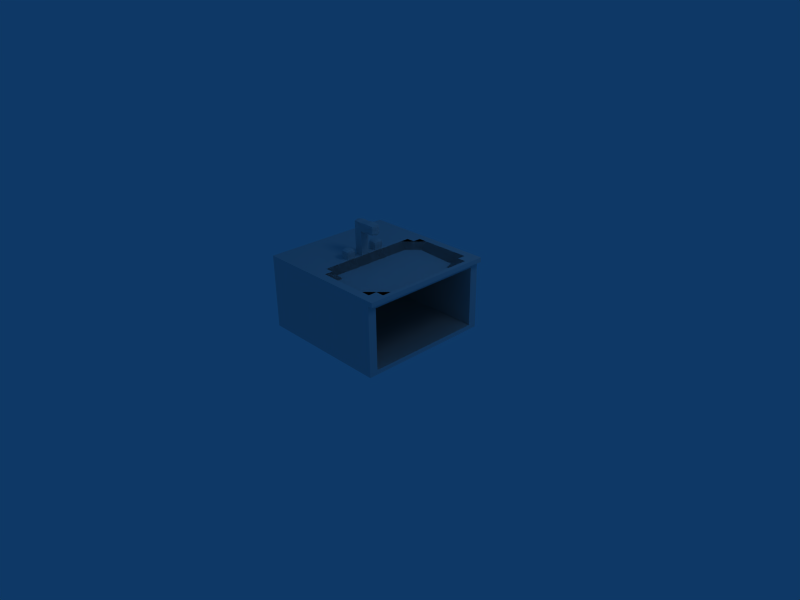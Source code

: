 # Source: Sink.blend  (saved by Blender 2.58.0; exported with 4.5.12 LTS)
import bpy
from mathutils import Matrix  # noqa: F401  (used for matrix-valued properties, if any)

bpy.ops.wm.read_factory_settings(use_empty=True)
scene = bpy.context.scene
scene.name = 'Scene'

# ---- collections
col_collection_1 = bpy.data.collections.new('Collection 1'); scene.collection.children.link(col_collection_1)

# ---- world
world_world = bpy.data.worlds.new('World'); scene.world = world_world
world_world.color = (0.05656, 0.2208, 0.4)
world_world.use_sun_shadow = False
world_world.sun_shadow_jitter_overblur = 0.0
world_world.cycles.sampling_method = 'MANUAL'
world_world.cycles.sample_map_resolution = 256

# ---- cameras
cam_camera = bpy.data.cameras.new('Camera')
cam_camera.passepartout_alpha = 0.2
cam_camera.clip_end = 100.0
cam_camera.lens = 35.0
cam_camera.ortho_scale = 7.314
cam_camera.show_passepartout = False
cam_camera.show_safe_areas = True
cam_camera.dof.focus_distance = 0.0
cam_camera.dof.aperture_fstop = 128.0

# ---- lights
light_spot = bpy.data.lights.new('Spot', 'POINT')
light_spot.transmission_factor = 0.0
light_spot.cutoff_distance = 30.0
light_spot.energy = 100.0
light_spot.shadow_buffer_clip_start = 1.001
light_spot.shadow_soft_size = 1.0
light_spot.shadow_maximum_resolution = 0.006
light_spot.use_absolute_resolution = True
light_spot.cycles.use_multiple_importance_sampling = False

# ---- meshes
me_plane = bpy.data.meshes.new('Plane')
me_plane.from_pydata([(1.0, 1.0, 0.0), (1.0, -1.0, 0.0), (-1.0, -1.0, 0.0), (-1.0, 1.0, 0.0), (-1.0, 1.0, 1.1), (-1.0, -1.0, 1.1), (1.0, -1.0, 1.1), (1.0, 1.0, 1.1), (0.875, -1.0, 0.0), (0.75, -1.0, 0.0), (0.625, -1.0, 0.0), (0.5, -1.0, 0.0), (0.375, -1.0, 0.0), (0.25, -1.0, 0.0), (0.125, -1.0, 0.0), (-5.96e-08, -1.0, 0.0), (-0.125, -1.0, 0.0), (-0.25, -1.0, 0.0), (-0.375, -1.0, 0.0), (-0.5, -1.0, 0.0), (-0.625, -1.0, 0.0), (-0.75, -1.0, 0.0), (-0.875, -1.0, 0.0), (1.0, 0.875, 0.0), (1.0, 0.75, 0.0), (1.0, 0.625, 0.0), (1.0, 0.5, 0.0), (1.0, 0.375, 0.0), (1.0, 0.25, 0.0), (1.0, 0.125, 0.0), (1.0, -2.98e-08, 0.0), (1.0, -0.125, 0.0), (1.0, -0.25, 0.0), (1.0, -0.375, 0.0), (1.0, -0.5, 0.0), (1.0, -0.625, 0.0), (1.0, -0.75, 0.0), (1.0, -0.875, 0.0), (0.875, 1.0, 0.0), (0.75, 1.0, 0.0), (0.625, 1.0, 0.0), (0.5, 1.0, 0.0), (0.375, 1.0, 0.0), (0.25, 1.0, 0.0), (0.125, 1.0, 0.0), (1.788e-07, 1.0, 0.0), (-0.125, 1.0, 0.0), (-0.25, 1.0, 0.0), (-0.375, 1.0, 0.0), (-0.5, 1.0, 0.0), (-0.625, 1.0, 0.0), (-0.75, 1.0, 0.0), (-0.875, 1.0, 0.0), (-1.0, -0.875, 0.0), (-1.0, -0.75, 0.0), (-1.0, -0.625, 0.0), (-1.0, -0.5, 0.0), (-1.0, -0.375, 0.0), (-1.0, -0.25, 0.0), (-1.0, -0.125, 0.0), (-1.0, 2.682e-07, 0.0), (-1.0, 0.125, 0.0), (-1.0, 0.25, 0.0), (-1.0, 0.375, 0.0), (-1.0, 0.5, 0.0), (-1.0, 0.625, 0.0), (-1.0, 0.75, 0.0), (-1.0, 0.875, 0.0), (-1.0, 1.0, 0.06875), (-1.0, 1.0, 0.1375), (-1.0, 1.0, 0.2063), (-1.0, 1.0, 0.275), (-1.0, 1.0, 0.3438), (-1.0, 1.0, 0.4125), (-1.0, 1.0, 0.4813), (-1.0, 1.0, 0.55), (-1.0, 1.0, 0.6188), (-1.0, 1.0, 0.6875), (-1.0, 1.0, 0.7563), (-1.0, 1.0, 0.825), (-1.0, 1.0, 0.8938), (-1.0, 1.0, 0.9625), (-1.0, 1.0, 1.031), (-1.0, -0.875, 1.1), (-1.0, -0.75, 1.1), (-1.0, -0.625, 1.1), (-1.0, -0.5, 1.1), (-1.0, -0.375, 1.1), (-1.0, -0.25, 1.1), (-1.0, -0.125, 1.1), (-1.0, 2.682e-07, 1.1), (-1.0, 0.125, 1.1), (-1.0, 0.25, 1.1), (-1.0, 0.375, 1.1), (-1.0, 0.5, 1.1), (-1.0, 0.625, 1.1), (-1.0, 0.75, 1.1), (-1.0, 0.875, 1.1), (-1.0, -1.0, 0.06875), (-1.0, -1.0, 0.1375), (-1.0, -1.0, 0.2063), (-1.0, -1.0, 0.275), (-1.0, -1.0, 0.3438), (-1.0, -1.0, 0.4125), (-1.0, -1.0, 0.4813), (-1.0, -1.0, 0.55), (-1.0, -1.0, 0.6188), (-1.0, -1.0, 0.6875), (-1.0, -1.0, 0.7563), (-1.0, -1.0, 0.825), (-1.0, -1.0, 0.8938), (-1.0, -1.0, 0.9625), (-1.0, -1.0, 1.031), (1.0, 1.0, 0.06875), (1.0, 1.0, 0.1375), (1.0, 1.0, 0.2063), (1.0, 1.0, 0.275), (1.0, 1.0, 0.3438), (1.0, 1.0, 0.4125), (1.0, 1.0, 0.4813), (1.0, 1.0, 0.55), (1.0, 1.0, 0.6188), (1.0, 1.0, 0.6875), (1.0, 1.0, 0.7563), (1.0, 1.0, 0.825), (1.0, 1.0, 0.8938), (1.0, 1.0, 0.9625), (1.0, 1.0, 1.031), (0.875, 1.0, 1.1), (0.75, 1.0, 1.1), (0.625, 1.0, 1.1), (0.5, 1.0, 1.1), (0.375, 1.0, 1.1), (0.25, 1.0, 1.1), (0.125, 1.0, 1.1), (1.788e-07, 1.0, 1.1), (-0.125, 1.0, 1.1), (-0.25, 1.0, 1.1), (-0.375, 1.0, 1.1), (-0.5, 1.0, 1.1), (-0.625, 1.0, 1.1), (-0.75, 1.0, 1.1), (-0.875, 1.0, 1.1), (1.0, -1.0, 0.06875), (1.0, -1.0, 0.1375), (1.0, -1.0, 0.2063), (1.0, -1.0, 0.275), (1.0, -1.0, 0.3438), (1.0, -1.0, 0.4125), (1.0, -1.0, 0.4813), (1.0, -1.0, 0.55), (1.0, -1.0, 0.6188), (1.0, -1.0, 0.6875), (1.0, -1.0, 0.7563), (1.0, -1.0, 0.825), (1.0, -1.0, 0.8938), (1.0, -1.0, 0.9625), (1.0, -1.0, 1.031), (1.0, -0.875, 1.1), (1.0, -0.75, 1.1), (1.0, -0.625, 1.1), (1.0, -0.5, 1.1), (1.0, -0.375, 1.1), (1.0, -0.25, 1.1), (1.0, -0.125, 1.1), (1.0, -2.98e-08, 1.1), (1.0, 0.125, 1.1), (1.0, 0.25, 1.1), (1.0, 0.375, 1.1), (1.0, 0.5, 1.1), (1.0, 0.625, 1.1), (1.0, 0.75, 1.1), (1.0, 0.875, 1.1), (-0.875, -1.0, 1.1), (-0.75, -1.0, 1.1), (-0.625, -1.0, 1.1), (-0.5, -1.0, 1.1), (-0.375, -1.0, 1.1), (-0.25, -1.0, 1.1), (-0.125, -1.0, 1.1), (-5.96e-08, -1.0, 1.1), (0.125, -1.0, 1.1), (0.25, -1.0, 1.1), (0.375, -1.0, 1.1), (0.5, -1.0, 1.1), (0.625, -1.0, 1.1), (0.75, -1.0, 1.1), (0.875, -1.0, 1.1), (0.875, 0.875, 0.0), (0.75, 0.875, 0.0), (0.625, 0.875, 0.0), (0.5, 0.875, 0.0), (0.375, 0.875, 0.0), (0.25, 0.875, 0.0), (0.125, 0.875, 0.0), (1.788e-07, 0.875, 0.0), (-0.125, 0.875, 0.0), (-0.25, 0.875, 0.0), (-0.375, 0.875, 0.0), (-0.5, 0.875, 0.0), (-0.625, 0.875, 0.0), (-0.75, 0.875, 0.0), (-0.875, 0.875, 0.0), (0.875, 0.75, 0.0), (0.75, 0.75, 0.0), (0.625, 0.75, 0.0), (0.5, 0.75, 0.0), (0.375, 0.75, 0.0), (0.25, 0.75, 0.0), (0.125, 0.75, 0.0), (1.49e-07, 0.75, 0.0), (-0.125, 0.75, 0.0), (-0.25, 0.75, 0.0), (-0.375, 0.75, 0.0), (-0.5, 0.75, 0.0), (-0.625, 0.75, 0.0), (-0.75, 0.75, 0.0), (-0.875, 0.75, 0.0), (0.875, 0.625, 0.0), (0.75, 0.625, 0.0), (0.625, 0.625, 0.0), (0.5, 0.625, 0.0), (0.375, 0.625, 0.0), (0.25, 0.625, 0.0), (0.125, 0.625, 0.0), (1.192e-07, 0.625, 0.0), (-0.125, 0.625, 0.0), (-0.25, 0.625, 0.0), (-0.375, 0.625, 0.0), (-0.5, 0.625, 0.0), (-0.625, 0.625, 0.0), (-0.75, 0.625, 0.0), (-0.875, 0.625, 0.0), (0.875, 0.5, 0.0), (0.75, 0.5, 0.0), (0.625, 0.5, 0.0), (0.5, 0.5, 0.0), (0.375, 0.5, 0.0), (0.25, 0.5, 0.0), (0.125, 0.5, 0.0), (1.192e-07, 0.5, 0.0), (-0.125, 0.5, 0.0), (-0.25, 0.5, 0.0), (-0.375, 0.5, 0.0), (-0.5, 0.5, 0.0), (-0.625, 0.5, 0.0), (-0.75, 0.5, 0.0), (-0.875, 0.5, 0.0), (0.875, 0.375, 0.0), (0.75, 0.375, 0.0), (0.625, 0.375, 0.0), (0.5, 0.375, 0.0), (0.375, 0.375, 0.0), (0.25, 0.375, 0.0), (0.125, 0.375, 0.0), (1.192e-07, 0.375, 0.0), (-0.125, 0.375, 0.0), (-0.25, 0.375, 0.0), (-0.375, 0.375, 0.0), (-0.5, 0.375, 0.0), (-0.625, 0.375, 0.0), (-0.75, 0.375, 0.0), (-0.875, 0.375, 0.0), (0.875, 0.25, 0.0), (0.75, 0.25, 0.0), (0.625, 0.25, 0.0), (0.5, 0.25, 0.0), (0.375, 0.25, 0.0), (0.25, 0.25, 0.0), (0.125, 0.25, 0.0), (8.941e-08, 0.25, 0.0), (-0.125, 0.25, 0.0), (-0.25, 0.25, 0.0), (-0.375, 0.25, 0.0), (-0.5, 0.25, 0.0), (-0.625, 0.25, 0.0), (-0.75, 0.25, 0.0), (-0.875, 0.25, 0.0), (0.875, 0.125, 0.0), (0.75, 0.125, 0.0), (0.625, 0.125, 0.0), (0.5, 0.125, 0.0), (0.375, 0.125, 0.0), (0.25, 0.125, 0.0), (0.125, 0.125, 0.0), (5.96e-08, 0.125, 0.0), (-0.125, 0.125, 0.0), (-0.25, 0.125, 0.0), (-0.375, 0.125, 0.0), (-0.5, 0.125, 0.0), (-0.625, 0.125, 0.0), (-0.75, 0.125, 0.0), (-0.875, 0.125, 0.0), (0.875, -1.118e-08, 0.0), (0.75, 7.451e-09, 0.0), (0.625, 2.608e-08, 0.0), (0.5, 4.47e-08, 0.0), (0.375, 6.333e-08, 0.0), (0.25, 8.196e-08, 0.0), (0.125, 1.006e-07, 0.0), (5.96e-08, 1.192e-07, 0.0), (-0.125, 1.378e-07, 0.0), (-0.25, 1.565e-07, 0.0), (-0.375, 1.751e-07, 0.0), (-0.5, 1.937e-07, 0.0), (-0.625, 2.123e-07, 0.0), (-0.75, 2.31e-07, 0.0), (-0.875, 2.496e-07, 0.0), (0.875, -0.125, 0.0), (0.75, -0.125, 0.0), (0.625, -0.125, 0.0), (0.5, -0.125, 0.0), (0.375, -0.125, 0.0), (0.25, -0.125, 0.0), (0.125, -0.125, 0.0), (5.96e-08, -0.125, 0.0), (-0.125, -0.125, 0.0), (-0.25, -0.125, 0.0), (-0.375, -0.125, 0.0), (-0.5, -0.125, 0.0), (-0.625, -0.125, 0.0), (-0.75, -0.125, 0.0), (-0.875, -0.125, 0.0), (0.875, -0.25, 0.0), (0.75, -0.25, 0.0), (0.625, -0.25, 0.0), (0.5, -0.25, 0.0), (0.375, -0.25, 0.0), (0.25, -0.25, 0.0), (0.125, -0.25, 0.0), (2.98e-08, -0.25, 0.0), (-0.125, -0.25, 0.0), (-0.25, -0.25, 0.0), (-0.375, -0.25, 0.0), (-0.5, -0.25, 0.0), (-0.625, -0.25, 0.0), (-0.75, -0.25, 0.0), (-0.875, -0.25, 0.0), (0.875, -0.375, 0.0), (0.75, -0.375, 0.0), (0.625, -0.375, 0.0), (0.5, -0.375, 0.0), (0.375, -0.375, 0.0), (0.25, -0.375, 0.0), (0.125, -0.375, 0.0), (0.0, -0.375, 0.0), (-0.125, -0.375, 0.0), (-0.25, -0.375, 0.0), (-0.375, -0.375, 0.0), (-0.5, -0.375, 0.0), (-0.625, -0.375, 0.0), (-0.75, -0.375, 0.0), (-0.875, -0.375, 0.0), (0.875, -0.5, 0.0), (0.75, -0.5, 0.0), (0.625, -0.5, 0.0), (0.5, -0.5, 0.0), (0.375, -0.5, 0.0), (0.25, -0.5, 0.0), (0.125, -0.5, 0.0), (0.0, -0.5, 0.0), (-0.125, -0.5, 0.0), (-0.25, -0.5, 0.0), (-0.375, -0.5, 0.0), (-0.5, -0.5, 0.0), (-0.625, -0.5, 0.0), (-0.75, -0.5, 0.0), (-0.875, -0.5, 0.0), (0.875, -0.625, 0.0), (0.75, -0.625, 0.0), (0.625, -0.625, 0.0), (0.5, -0.625, 0.0), (0.375, -0.625, 0.0), (0.25, -0.625, 0.0), (0.125, -0.625, 0.0), (0.0, -0.625, 0.0), (-0.125, -0.625, 0.0), (-0.25, -0.625, 0.0), (-0.375, -0.625, 0.0), (-0.5, -0.625, 0.0), (-0.625, -0.625, 0.0), (-0.75, -0.625, 0.0), (-0.875, -0.625, 0.0), (0.875, -0.75, 0.0), (0.75, -0.75, 0.0), (0.625, -0.75, 0.0), (0.5, -0.75, 0.0), (0.375, -0.75, 0.0), (0.25, -0.75, 0.0), (0.125, -0.75, 0.0), (0.0, -0.75, 0.0), (-0.125, -0.75, 0.0), (-0.25, -0.75, 0.0), (-0.375, -0.75, 0.0), (-0.5, -0.75, 0.0), (-0.625, -0.75, 0.0), (-0.75, -0.75, 0.0), (-0.875, -0.75, 0.0), (0.875, -0.875, 0.0), (0.75, -0.875, 0.0), (0.625, -0.875, 0.0), (0.5, -0.875, 0.0), (0.375, -0.875, 0.0), (0.25, -0.875, 0.0), (0.125, -0.875, 0.0), (-5.96e-08, -0.875, 0.0), (-0.125, -0.875, 0.0), (-0.25, -0.875, 0.0), (-0.375, -0.875, 0.0), (-0.5, -0.875, 0.0), (-0.625, -0.875, 0.0), (-0.75, -0.875, 0.0), (-0.875, -0.875, 0.0), (-1.0, -0.875, 0.06875), (-1.0, -0.75, 0.06875), (-1.0, -0.625, 0.06875), (-1.0, -0.5, 0.06875), (-1.0, -0.375, 0.06875), (-1.0, -0.25, 0.06875), (-1.0, -0.125, 0.06875), (-1.0, 2.682e-07, 0.06875), (-1.0, 0.125, 0.06875), (-1.0, 0.25, 0.06875), (-1.0, 0.375, 0.06875), (-1.0, 0.5, 0.06875), (-1.0, 0.625, 0.06875), (-1.0, 0.75, 0.06875), (-1.0, 0.875, 0.06875), (-1.0, -0.875, 0.1375), (-1.0, -0.75, 0.1375), (-1.0, -0.625, 0.1375), (-1.0, -0.5, 0.1375), (-1.0, -0.375, 0.1375), (-1.0, -0.25, 0.1375), (-1.0, -0.125, 0.1375), (-1.0, 2.682e-07, 0.1375), (-1.0, 0.125, 0.1375), (-1.0, 0.25, 0.1375), (-1.0, 0.375, 0.1375), (-1.0, 0.5, 0.1375), (-1.0, 0.625, 0.1375), (-1.0, 0.75, 0.1375), (-1.0, 0.875, 0.1375), (-1.0, -0.875, 0.2063), (-1.0, -0.75, 0.2063), (-1.0, -0.625, 0.2063), (-1.0, -0.5, 0.2063), (-1.0, -0.375, 0.2063), (-1.0, -0.25, 0.2063), (-1.0, -0.125, 0.2063), (-1.0, 2.682e-07, 0.2063), (-1.0, 0.125, 0.2063), (-1.0, 0.25, 0.2063), (-1.0, 0.375, 0.2063), (-1.0, 0.5, 0.2063), (-1.0, 0.625, 0.2063), (-1.0, 0.75, 0.2063), (-1.0, 0.875, 0.2063), (-1.0, -0.875, 0.275), (-1.0, -0.75, 0.275), (-1.0, -0.625, 0.275), (-1.0, -0.5, 0.275), (-1.0, -0.375, 0.275), (-1.0, -0.25, 0.275), (-1.0, -0.125, 0.275), (-1.0, 2.682e-07, 0.275), (-1.0, 0.125, 0.275), (-1.0, 0.25, 0.275), (-1.0, 0.375, 0.275), (-1.0, 0.5, 0.275), (-1.0, 0.625, 0.275), (-1.0, 0.75, 0.275), (-1.0, 0.875, 0.275), (-1.0, -0.875, 0.3438), (-1.0, -0.75, 0.3438), (-1.0, -0.625, 0.3438), (-1.0, -0.5, 0.3438), (-1.0, -0.375, 0.3438), (-1.0, -0.25, 0.3438), (-1.0, -0.125, 0.3438), (-1.0, 2.682e-07, 0.3438), (-1.0, 0.125, 0.3438), (-1.0, 0.25, 0.3438), (-1.0, 0.375, 0.3438), (-1.0, 0.5, 0.3438), (-1.0, 0.625, 0.3438), (-1.0, 0.75, 0.3438), (-1.0, 0.875, 0.3438), (-1.0, -0.875, 0.4125), (-1.0, -0.75, 0.4125), (-1.0, -0.625, 0.4125), (-1.0, -0.5, 0.4125), (-1.0, -0.375, 0.4125), (-1.0, -0.25, 0.4125), (-1.0, -0.125, 0.4125), (-1.0, 2.682e-07, 0.4125), (-1.0, 0.125, 0.4125), (-1.0, 0.25, 0.4125), (-1.0, 0.375, 0.4125), (-1.0, 0.5, 0.4125), (-1.0, 0.625, 0.4125), (-1.0, 0.75, 0.4125), (-1.0, 0.875, 0.4125), (-1.0, -0.875, 0.4813), (-1.0, -0.75, 0.4813), (-1.0, -0.625, 0.4813), (-1.0, -0.5, 0.4813), (-1.0, -0.375, 0.4813), (-1.0, -0.25, 0.4813), (-1.0, -0.125, 0.4813), (-1.0, 2.682e-07, 0.4813), (-1.0, 0.125, 0.4813), (-1.0, 0.25, 0.4813), (-1.0, 0.375, 0.4813), (-1.0, 0.5, 0.4813), (-1.0, 0.625, 0.4813), (-1.0, 0.75, 0.4813), (-1.0, 0.875, 0.4813), (-1.0, -0.875, 0.55), (-1.0, -0.75, 0.55), (-1.0, -0.625, 0.55), (-1.0, -0.5, 0.55), (-1.0, -0.375, 0.55), (-1.0, -0.25, 0.55), (-1.0, -0.125, 0.55), (-1.0, 2.682e-07, 0.55), (-1.0, 0.125, 0.55), (-1.0, 0.25, 0.55), (-1.0, 0.375, 0.55), (-1.0, 0.5, 0.55), (-1.0, 0.625, 0.55), (-1.0, 0.75, 0.55), (-1.0, 0.875, 0.55), (-1.0, -0.875, 0.6188), (-1.0, -0.75, 0.6188), (-1.0, -0.625, 0.6188), (-1.0, -0.5, 0.6188), (-1.0, -0.375, 0.6188), (-1.0, -0.25, 0.6188), (-1.0, -0.125, 0.6188), (-1.0, 2.682e-07, 0.6188), (-1.0, 0.125, 0.6188), (-1.0, 0.25, 0.6188), (-1.0, 0.375, 0.6188), (-1.0, 0.5, 0.6188), (-1.0, 0.625, 0.6188), (-1.0, 0.75, 0.6188), (-1.0, 0.875, 0.6188), (-1.0, -0.875, 0.6875), (-1.0, -0.75, 0.6875), (-1.0, -0.625, 0.6875), (-1.0, -0.5, 0.6875), (-1.0, -0.375, 0.6875), (-1.0, -0.25, 0.6875), (-1.0, -0.125, 0.6875), (-1.0, 2.682e-07, 0.6875), (-1.0, 0.125, 0.6875), (-1.0, 0.25, 0.6875), (-1.0, 0.375, 0.6875), (-1.0, 0.5, 0.6875), (-1.0, 0.625, 0.6875), (-1.0, 0.75, 0.6875), (-1.0, 0.875, 0.6875), (-1.0, -0.875, 0.7563), (-1.0, -0.75, 0.7563), (-1.0, -0.625, 0.7563), (-1.0, -0.5, 0.7563), (-1.0, -0.375, 0.7563), (-1.0, -0.25, 0.7563), (-1.0, -0.125, 0.7563), (-1.0, 2.682e-07, 0.7563), (-1.0, 0.125, 0.7563), (-1.0, 0.25, 0.7563), (-1.0, 0.375, 0.7563), (-1.0, 0.5, 0.7563), (-1.0, 0.625, 0.7563), (-1.0, 0.75, 0.7563), (-1.0, 0.875, 0.7563), (-1.0, -0.875, 0.825), (-1.0, -0.75, 0.825), (-1.0, -0.625, 0.825), (-1.0, -0.5, 0.825), (-1.0, -0.375, 0.825), (-1.0, -0.25, 0.825), (-1.0, -0.125, 0.825), (-1.0, 2.682e-07, 0.825), (-1.0, 0.125, 0.825), (-1.0, 0.25, 0.825), (-1.0, 0.375, 0.825), (-1.0, 0.5, 0.825), (-1.0, 0.625, 0.825), (-1.0, 0.75, 0.825), (-1.0, 0.875, 0.825), (-1.0, -0.875, 0.8938), (-1.0, -0.75, 0.8938), (-1.0, -0.625, 0.8938), (-1.0, -0.5, 0.8938), (-1.0, -0.375, 0.8938), (-1.0, -0.25, 0.8938), (-1.0, -0.125, 0.8938), (-1.0, 2.682e-07, 0.8938), (-1.0, 0.125, 0.8938), (-1.0, 0.25, 0.8938), (-1.0, 0.375, 0.8938), (-1.0, 0.5, 0.8938), (-1.0, 0.625, 0.8938), (-1.0, 0.75, 0.8938), (-1.0, 0.875, 0.8938), (-1.0, -0.875, 0.9625), (-1.0, -0.75, 0.9625), (-1.0, -0.625, 0.9625), (-1.0, -0.5, 0.9625), (-1.0, -0.375, 0.9625), (-1.0, -0.25, 0.9625), (-1.0, -0.125, 0.9625), (-1.0, 2.682e-07, 0.9625), (-1.0, 0.125, 0.9625), (-1.0, 0.25, 0.9625), (-1.0, 0.375, 0.9625), (-1.0, 0.5, 0.9625), (-1.0, 0.625, 0.9625), (-1.0, 0.75, 0.9625), (-1.0, 0.875, 0.9625), (-1.0, -0.875, 1.031), (-1.0, -0.75, 1.031), (-1.0, -0.625, 1.031), (-1.0, -0.5, 1.031), (-1.0, -0.375, 1.031), (-1.0, -0.25, 1.031), (-1.0, -0.125, 1.031), (-1.0, 2.682e-07, 1.031), (-1.0, 0.125, 1.031), (-1.0, 0.25, 1.031), (-1.0, 0.375, 1.031), (-1.0, 0.5, 1.031), (-1.0, 0.625, 1.031), (-1.0, 0.75, 1.031), (-1.0, 0.875, 1.031), (-0.875, 1.0, 0.06875), (-0.75, 1.0, 0.06875), (-0.625, 1.0, 0.06875), (-0.5, 1.0, 0.06875), (-0.375, 1.0, 0.06875), (-0.25, 1.0, 0.06875), (-0.125, 1.0, 0.06875), (1.788e-07, 1.0, 0.06875), (0.125, 1.0, 0.06875), (0.25, 1.0, 0.06875), (0.375, 1.0, 0.06875), (0.5, 1.0, 0.06875), (0.625, 1.0, 0.06875), (0.75, 1.0, 0.06875), (0.875, 1.0, 0.06875), (-0.875, 1.0, 0.1375), (-0.75, 1.0, 0.1375), (-0.625, 1.0, 0.1375), (-0.5, 1.0, 0.1375), (-0.375, 1.0, 0.1375), (-0.25, 1.0, 0.1375), (-0.125, 1.0, 0.1375), (1.788e-07, 1.0, 0.1375), (0.125, 1.0, 0.1375), (0.25, 1.0, 0.1375), (0.375, 1.0, 0.1375), (0.5, 1.0, 0.1375), (0.625, 1.0, 0.1375), (0.75, 1.0, 0.1375), (0.875, 1.0, 0.1375), (-0.875, 1.0, 0.2063), (-0.75, 1.0, 0.2063), (-0.625, 1.0, 0.2063), (-0.5, 1.0, 0.2063), (-0.375, 1.0, 0.2063), (-0.25, 1.0, 0.2063), (-0.125, 1.0, 0.2063), (1.788e-07, 1.0, 0.2063), (0.125, 1.0, 0.2063), (0.25, 1.0, 0.2063), (0.375, 1.0, 0.2063), (0.5, 1.0, 0.2063), (0.625, 1.0, 0.2063), (0.75, 1.0, 0.2063), (0.875, 1.0, 0.2063), (-0.875, 1.0, 0.275), (-0.75, 1.0, 0.275), (-0.625, 1.0, 0.275), (-0.5, 1.0, 0.275), (-0.375, 1.0, 0.275), (-0.25, 1.0, 0.275), (-0.125, 1.0, 0.275), (1.788e-07, 1.0, 0.275), (0.125, 1.0, 0.275), (0.25, 1.0, 0.275), (0.375, 1.0, 0.275), (0.5, 1.0, 0.275), (0.625, 1.0, 0.275), (0.75, 1.0, 0.275), (0.875, 1.0, 0.275), (-0.875, 1.0, 0.3438), (-0.75, 1.0, 0.3438), (-0.625, 1.0, 0.3438), (-0.5, 1.0, 0.3438), (-0.375, 1.0, 0.3438), (-0.25, 1.0, 0.3438), (-0.125, 1.0, 0.3438), (1.788e-07, 1.0, 0.3438), (0.125, 1.0, 0.3438), (0.25, 1.0, 0.3438), (0.375, 1.0, 0.3438), (0.5, 1.0, 0.3438), (0.625, 1.0, 0.3438), (0.75, 1.0, 0.3438), (0.875, 1.0, 0.3438), (-0.875, 1.0, 0.4125), (-0.75, 1.0, 0.4125), (-0.625, 1.0, 0.4125), (-0.5, 1.0, 0.4125), (-0.375, 1.0, 0.4125), (-0.25, 1.0, 0.4125), (-0.125, 1.0, 0.4125), (1.788e-07, 1.0, 0.4125), (0.125, 1.0, 0.4125), (0.25, 1.0, 0.4125), (0.375, 1.0, 0.4125), (0.5, 1.0, 0.4125), (0.625, 1.0, 0.4125), (0.75, 1.0, 0.4125), (0.875, 1.0, 0.4125), (-0.875, 1.0, 0.4813), (-0.75, 1.0, 0.4813), (-0.625, 1.0, 0.4813), (-0.5, 1.0, 0.4813), (-0.375, 1.0, 0.4813), (-0.25, 1.0, 0.4813), (-0.125, 1.0, 0.4813), (1.788e-07, 1.0, 0.4813), (0.125, 1.0, 0.4813), (0.25, 1.0, 0.4813), (0.375, 1.0, 0.4813), (0.5, 1.0, 0.4813), (0.625, 1.0, 0.4813), (0.75, 1.0, 0.4813), (0.875, 1.0, 0.4813), (-0.875, 1.0, 0.55), (-0.75, 1.0, 0.55), (-0.625, 1.0, 0.55), (-0.5, 1.0, 0.55), (-0.375, 1.0, 0.55), (-0.25, 1.0, 0.55), (-0.125, 1.0, 0.55), (1.788e-07, 1.0, 0.55), (0.125, 1.0, 0.55), (0.25, 1.0, 0.55), (0.375, 1.0, 0.55), (0.5, 1.0, 0.55), (0.625, 1.0, 0.55), (0.75, 1.0, 0.55), (0.875, 1.0, 0.55), (-0.875, 1.0, 0.6188), (-0.75, 1.0, 0.6188), (-0.625, 1.0, 0.6188), (-0.5, 1.0, 0.6188), (-0.375, 1.0, 0.6188), (-0.25, 1.0, 0.6188), (-0.125, 1.0, 0.6188), (1.788e-07, 1.0, 0.6188), (0.125, 1.0, 0.6188), (0.25, 1.0, 0.6188), (0.375, 1.0, 0.6188), (0.5, 1.0, 0.6188), (0.625, 1.0, 0.6188), (0.75, 1.0, 0.6188), (0.875, 1.0, 0.6188), (-0.875, 1.0, 0.6875), (-0.75, 1.0, 0.6875), (-0.625, 1.0, 0.6875), (-0.5, 1.0, 0.6875), (-0.375, 1.0, 0.6875), (-0.25, 1.0, 0.6875), (-0.125, 1.0, 0.6875), (1.788e-07, 1.0, 0.6875), (0.125, 1.0, 0.6875), (0.25, 1.0, 0.6875), (0.375, 1.0, 0.6875), (0.5, 1.0, 0.6875), (0.625, 1.0, 0.6875), (0.75, 1.0, 0.6875), (0.875, 1.0, 0.6875), (-0.875, 1.0, 0.7563), (-0.75, 1.0, 0.7563), (-0.625, 1.0, 0.7563), (-0.5, 1.0, 0.7563), (-0.375, 1.0, 0.7563), (-0.25, 1.0, 0.7563), (-0.125, 1.0, 0.7563), (1.788e-07, 1.0, 0.7563), (0.125, 1.0, 0.7563), (0.25, 1.0, 0.7563), (0.375, 1.0, 0.7563), (0.5, 1.0, 0.7563), (0.625, 1.0, 0.7563), (0.75, 1.0, 0.7563), (0.875, 1.0, 0.7563), (-0.875, 1.0, 0.825), (-0.75, 1.0, 0.825), (-0.625, 1.0, 0.825), (-0.5, 1.0, 0.825), (-0.375, 1.0, 0.825), (-0.25, 1.0, 0.825), (-0.125, 1.0, 0.825), (1.788e-07, 1.0, 0.825), (0.125, 1.0, 0.825), (0.25, 1.0, 0.825), (0.375, 1.0, 0.825), (0.5, 1.0, 0.825), (0.625, 1.0, 0.825), (0.75, 1.0, 0.825), (0.875, 1.0, 0.825), (-0.875, 1.0, 0.8938), (-0.75, 1.0, 0.8938), (-0.625, 1.0, 0.8938), (-0.5, 1.0, 0.8938), (-0.375, 1.0, 0.8938), (-0.25, 1.0, 0.8938), (-0.125, 1.0, 0.8938), (1.788e-07, 1.0, 0.8938), (0.125, 1.0, 0.8938), (0.25, 1.0, 0.8938), (0.375, 1.0, 0.8938), (0.5, 1.0, 0.8938), (0.625, 1.0, 0.8938), (0.75, 1.0, 0.8938), (0.875, 1.0, 0.8938), (-0.875, 1.0, 0.9625), (-0.75, 1.0, 0.9625), (-0.625, 1.0, 0.9625), (-0.5, 1.0, 0.9625), (-0.375, 1.0, 0.9625), (-0.25, 1.0, 0.9625), (-0.125, 1.0, 0.9625), (1.788e-07, 1.0, 0.9625), (0.125, 1.0, 0.9625), (0.25, 1.0, 0.9625), (0.375, 1.0, 0.9625), (0.5, 1.0, 0.9625), (0.625, 1.0, 0.9625), (0.75, 1.0, 0.9625), (0.875, 1.0, 0.9625), (-0.875, 1.0, 1.031), (-0.75, 1.0, 1.031), (-0.625, 1.0, 1.031), (-0.5, 1.0, 1.031), (-0.375, 1.0, 1.031), (-0.25, 1.0, 1.031), (-0.125, 1.0, 1.031), (1.788e-07, 1.0, 1.031), (0.125, 1.0, 1.031), (0.25, 1.0, 1.031), (0.375, 1.0, 1.031), (0.5, 1.0, 1.031), (0.625, 1.0, 1.031), (0.75, 1.0, 1.031), (0.875, 1.0, 1.031), (1.0, 0.875, 0.06875), (1.0, 0.75, 0.06875), (1.0, 0.625, 0.06875), (1.0, 0.5, 0.06875), (1.0, 0.375, 0.06875), (1.0, 0.25, 0.06875), (1.0, 0.125, 0.06875), (1.0, -2.98e-08, 0.06875), (1.0, -0.125, 0.06875), (1.0, -0.25, 0.06875), (1.0, -0.375, 0.06875), (1.0, -0.5, 0.06875), (1.0, -0.625, 0.06875), (1.0, -0.75, 0.06875), (1.0, -0.875, 0.06875), (1.0, 0.875, 0.1375), (1.0, -0.875, 0.1375), (1.0, 0.875, 0.2063), (1.0, -0.875, 0.2063), (1.0, 0.875, 0.275), (1.0, -0.875, 0.275), (1.0, 0.875, 0.3438), (1.0, -0.875, 0.3438), (1.0, 0.875, 0.4125), (1.0, -0.875, 0.4125), (1.0, 0.875, 0.4813), (1.0, -0.875, 0.4813), (1.0, 0.875, 0.55), (1.0, -0.875, 0.55), (1.0, 0.875, 0.6188), (1.0, -0.875, 0.6188), (1.0, 0.875, 0.6875), (1.0, -0.875, 0.6875), (1.0, 0.875, 0.7563), (1.0, -0.875, 0.7563), (1.0, 0.875, 0.825), (1.0, -0.875, 0.825), (1.0, 0.875, 0.8938), (1.0, -0.875, 0.8938), (1.0, 0.875, 0.9625), (1.0, 0.75, 0.9625), (1.0, 0.625, 0.9625), (1.0, 0.5, 0.9625), (1.0, 0.375, 0.9625), (1.0, 0.25, 0.9625), (1.0, 0.125, 0.9625), (1.0, -2.98e-08, 0.9625), (1.0, -0.125, 0.9625), (1.0, -0.25, 0.9625), (1.0, -0.375, 0.9625), (1.0, -0.5, 0.9625), (1.0, -0.625, 0.9625), (1.0, -0.75, 0.9625), (1.0, -0.875, 0.9625), (1.0, 0.875, 1.031), (1.0, 0.75, 1.031), (1.0, 0.625, 1.031), (1.0, 0.5, 1.031), (1.0, 0.375, 1.031), (1.0, 0.25, 1.031), (1.0, 0.125, 1.031), (1.0, -2.98e-08, 1.031), (1.0, -0.125, 1.031), (1.0, -0.25, 1.031), (1.0, -0.375, 1.031), (1.0, -0.5, 1.031), (1.0, -0.625, 1.031), (1.0, -0.75, 1.031), (1.0, -0.875, 1.031), (0.875, -1.0, 0.06875), (0.75, -1.0, 0.06875), (0.625, -1.0, 0.06875), (0.5, -1.0, 0.06875), (0.375, -1.0, 0.06875), (0.25, -1.0, 0.06875), (0.125, -1.0, 0.06875), (-5.96e-08, -1.0, 0.06875), (-0.125, -1.0, 0.06875), (-0.25, -1.0, 0.06875), (-0.375, -1.0, 0.06875), (-0.5, -1.0, 0.06875), (-0.625, -1.0, 0.06875), (-0.75, -1.0, 0.06875), (-0.875, -1.0, 0.06875), (0.875, -1.0, 0.1375), (0.75, -1.0, 0.1375), (0.625, -1.0, 0.1375), (0.5, -1.0, 0.1375), (0.375, -1.0, 0.1375), (0.25, -1.0, 0.1375), (0.125, -1.0, 0.1375), (-5.96e-08, -1.0, 0.1375), (-0.125, -1.0, 0.1375), (-0.25, -1.0, 0.1375), (-0.375, -1.0, 0.1375), (-0.5, -1.0, 0.1375), (-0.625, -1.0, 0.1375), (-0.75, -1.0, 0.1375), (-0.875, -1.0, 0.1375), (0.875, -1.0, 0.2063), (0.75, -1.0, 0.2063), (0.625, -1.0, 0.2063), (0.5, -1.0, 0.2063), (0.375, -1.0, 0.2063), (0.25, -1.0, 0.2063), (0.125, -1.0, 0.2063), (-5.96e-08, -1.0, 0.2063), (-0.125, -1.0, 0.2063), (-0.25, -1.0, 0.2063), (-0.375, -1.0, 0.2063), (-0.5, -1.0, 0.2063), (-0.625, -1.0, 0.2063), (-0.75, -1.0, 0.2063), (-0.875, -1.0, 0.2063), (0.875, -1.0, 0.275), (0.75, -1.0, 0.275), (0.625, -1.0, 0.275), (0.5, -1.0, 0.275), (0.375, -1.0, 0.275), (0.25, -1.0, 0.275), (0.125, -1.0, 0.275), (-5.96e-08, -1.0, 0.275), (-0.125, -1.0, 0.275), (-0.25, -1.0, 0.275), (-0.375, -1.0, 0.275), (-0.5, -1.0, 0.275), (-0.625, -1.0, 0.275), (-0.75, -1.0, 0.275), (-0.875, -1.0, 0.275), (0.875, -1.0, 0.3438), (0.75, -1.0, 0.3438), (0.625, -1.0, 0.3438), (0.5, -1.0, 0.3438), (0.375, -1.0, 0.3438), (0.25, -1.0, 0.3438), (0.125, -1.0, 0.3438), (-5.96e-08, -1.0, 0.3438), (-0.125, -1.0, 0.3438), (-0.25, -1.0, 0.3438), (-0.375, -1.0, 0.3438), (-0.5, -1.0, 0.3438), (-0.625, -1.0, 0.3438), (-0.75, -1.0, 0.3438), (-0.875, -1.0, 0.3438), (0.875, -1.0, 0.4125), (0.75, -1.0, 0.4125), (0.625, -1.0, 0.4125), (0.5, -1.0, 0.4125), (0.375, -1.0, 0.4125), (0.25, -1.0, 0.4125), (0.125, -1.0, 0.4125), (-5.96e-08, -1.0, 0.4125), (-0.125, -1.0, 0.4125), (-0.25, -1.0, 0.4125), (-0.375, -1.0, 0.4125), (-0.5, -1.0, 0.4125), (-0.625, -1.0, 0.4125), (-0.75, -1.0, 0.4125), (-0.875, -1.0, 0.4125), (0.875, -1.0, 0.4813), (0.75, -1.0, 0.4813), (0.625, -1.0, 0.4813), (0.5, -1.0, 0.4813), (0.375, -1.0, 0.4813), (0.25, -1.0, 0.4813), (0.125, -1.0, 0.4813), (-5.96e-08, -1.0, 0.4813), (-0.125, -1.0, 0.4813), (-0.25, -1.0, 0.4813), (-0.375, -1.0, 0.4813), (-0.5, -1.0, 0.4813), (-0.625, -1.0, 0.4813), (-0.75, -1.0, 0.4813), (-0.875, -1.0, 0.4813), (0.875, -1.0, 0.55), (0.75, -1.0, 0.55), (0.625, -1.0, 0.55), (0.5, -1.0, 0.55), (0.375, -1.0, 0.55), (0.25, -1.0, 0.55), (0.125, -1.0, 0.55), (-5.96e-08, -1.0, 0.55), (-0.125, -1.0, 0.55), (-0.25, -1.0, 0.55), (-0.375, -1.0, 0.55), (-0.5, -1.0, 0.55), (-0.625, -1.0, 0.55), (-0.75, -1.0, 0.55), (-0.875, -1.0, 0.55), (0.875, -1.0, 0.6188), (0.75, -1.0, 0.6188), (0.625, -1.0, 0.6188), (0.5, -1.0, 0.6188), (0.375, -1.0, 0.6188), (0.25, -1.0, 0.6188), (0.125, -1.0, 0.6188), (-5.96e-08, -1.0, 0.6188), (-0.125, -1.0, 0.6188), (-0.25, -1.0, 0.6188), (-0.375, -1.0, 0.6188), (-0.5, -1.0, 0.6188), (-0.625, -1.0, 0.6188), (-0.75, -1.0, 0.6188), (-0.875, -1.0, 0.6188), (0.875, -1.0, 0.6875), (0.75, -1.0, 0.6875), (0.625, -1.0, 0.6875), (0.5, -1.0, 0.6875), (0.375, -1.0, 0.6875), (0.25, -1.0, 0.6875), (0.125, -1.0, 0.6875), (-5.96e-08, -1.0, 0.6875), (-0.125, -1.0, 0.6875), (-0.25, -1.0, 0.6875), (-0.375, -1.0, 0.6875), (-0.5, -1.0, 0.6875), (-0.625, -1.0, 0.6875), (-0.75, -1.0, 0.6875), (-0.875, -1.0, 0.6875), (0.875, -1.0, 0.7563), (0.75, -1.0, 0.7563), (0.625, -1.0, 0.7563), (0.5, -1.0, 0.7563), (0.375, -1.0, 0.7563), (0.25, -1.0, 0.7563), (0.125, -1.0, 0.7563), (-5.96e-08, -1.0, 0.7563), (-0.125, -1.0, 0.7563), (-0.25, -1.0, 0.7563), (-0.375, -1.0, 0.7563), (-0.5, -1.0, 0.7563), (-0.625, -1.0, 0.7563), (-0.75, -1.0, 0.7563), (-0.875, -1.0, 0.7563), (0.875, -1.0, 0.825), (0.75, -1.0, 0.825), (0.625, -1.0, 0.825), (0.5, -1.0, 0.825), (0.375, -1.0, 0.825), (0.25, -1.0, 0.825), (0.125, -1.0, 0.825), (-5.96e-08, -1.0, 0.825), (-0.125, -1.0, 0.825), (-0.25, -1.0, 0.825), (-0.375, -1.0, 0.825), (-0.5, -1.0, 0.825), (-0.625, -1.0, 0.825), (-0.75, -1.0, 0.825), (-0.875, -1.0, 0.825), (0.875, -1.0, 0.8938), (0.75, -1.0, 0.8938), (0.625, -1.0, 0.8938), (0.5, -1.0, 0.8938), (0.375, -1.0, 0.8938), (0.25, -1.0, 0.8938), (0.125, -1.0, 0.8938), (-5.96e-08, -1.0, 0.8938), (-0.125, -1.0, 0.8938), (-0.25, -1.0, 0.8938), (-0.375, -1.0, 0.8938), (-0.5, -1.0, 0.8938), (-0.625, -1.0, 0.8938), (-0.75, -1.0, 0.8938), (-0.875, -1.0, 0.8938), (0.875, -1.0, 0.9625), (0.75, -1.0, 0.9625), (0.625, -1.0, 0.9625), (0.5, -1.0, 0.9625), (0.375, -1.0, 0.9625), (0.25, -1.0, 0.9625), (0.125, -1.0, 0.9625), (-5.96e-08, -1.0, 0.9625), (-0.125, -1.0, 0.9625), (-0.25, -1.0, 0.9625), (-0.375, -1.0, 0.9625), (-0.5, -1.0, 0.9625), (-0.625, -1.0, 0.9625), (-0.75, -1.0, 0.9625), (-0.875, -1.0, 0.9625), (0.875, -1.0, 1.031), (0.75, -1.0, 1.031), (0.625, -1.0, 1.031), (0.5, -1.0, 1.031), (0.375, -1.0, 1.031), (0.25, -1.0, 1.031), (0.125, -1.0, 1.031), (-5.96e-08, -1.0, 1.031), (-0.125, -1.0, 1.031), (-0.25, -1.0, 1.031), (-0.375, -1.0, 1.031), (-0.5, -1.0, 1.031), (-0.625, -1.0, 1.031), (-0.75, -1.0, 1.031), (-0.875, -1.0, 1.031), (-0.875, -0.875, 1.1), (-0.875, -0.75, 1.1), (-0.875, -0.625, 1.1), (-0.875, -0.5, 1.1), (-0.875, -0.375, 1.1), (-0.875, -0.25, 1.1), (-0.875, -0.125, 1.1), (-0.875, 2.682e-07, 1.1), (-0.875, 0.125, 1.1), (-0.875, 0.25, 1.1), (-0.875, 0.375, 1.1), (-0.875, 0.5, 1.1), (-0.875, 0.625, 1.1), (-0.875, 0.75, 1.1), (-0.875, 0.875, 1.1), (-0.75, -0.875, 1.1), (-0.75, -0.75, 1.1), (-0.75, -0.625, 1.1), (-0.75, -0.5, 1.1), (-0.75, -0.375, 1.1), (-0.75, -0.25, 1.1), (-0.75, -0.125, 1.1), (-0.75, 2.682e-07, 1.1), (-0.75, 0.125, 1.1), (-0.75, 0.25, 1.1), (-0.75, 0.375, 1.1), (-0.75, 0.5, 1.1), (-0.75, 0.625, 1.1), (-0.75, 0.75, 1.1), (-0.75, 0.875, 1.1), (-0.625, -0.875, 1.1), (-0.625, -0.75, 1.1), (-0.625, -0.625, 1.1), (-0.625, -0.5, 1.1), (-0.625, -0.375, 1.1), (-0.625, -0.25, 1.1), (-0.625, -0.125, 1.1), (-0.625, 1.788e-07, 1.1), (-0.625, 0.125, 1.1), (-0.625, 0.25, 1.1), (-0.625, 0.375, 1.1), (-0.625, 0.5, 1.1), (-0.625, 0.625, 1.1), (-0.625, 0.75, 1.1), (-0.625, 0.875, 1.1), (-0.5, -0.875, 1.1), (-0.5, -0.75, 1.1), (-0.5, -0.625, 1.1), (-0.5, -0.5, 1.1), (-0.5, -0.375, 1.1), (-0.5, -0.25, 1.1), (-0.5, -0.125, 1.1), (-0.5, 1.788e-07, 1.1), (-0.5, 0.125, 1.1), (-0.5, 0.25, 1.1), (-0.5, 0.375, 1.1), (-0.5, 0.5, 1.1), (-0.5, 0.625, 1.1), (-0.5, 0.75, 1.1), (-0.5, 0.875, 1.1), (-0.375, -0.875, 1.1), (-0.375, -0.75, 1.1), (-0.375, -0.625, 1.1), (-0.375, -0.5, 1.1), (-0.375, -0.375, 1.1), (-0.375, -0.25, 1.1), (-0.375, -0.125, 1.1), (-0.375, 1.788e-07, 1.1), (-0.375, 0.125, 1.1), (-0.375, 0.25, 1.1), (-0.375, 0.375, 1.1), (-0.375, 0.5, 1.1), (-0.375, 0.625, 1.1), (-0.375, 0.75, 1.1), (-0.375, 0.875, 1.1), (-0.25, -0.875, 1.1), (-0.25, -0.75, 1.1), (-0.25, -0.625, 1.1), (-0.25, -0.5, 1.1), (-0.25, -0.375, 1.1), (-0.25, -0.25, 1.1), (-0.25, -0.125, 1.1), (-0.25, 1.788e-07, 1.1), (-0.25, 0.125, 1.1), (-0.25, 0.25, 1.1), (-0.25, 0.375, 1.1), (-0.25, 0.5, 1.1), (-0.25, 0.625, 1.1), (-0.25, 0.75, 1.1), (-0.25, 0.875, 1.1), (-0.125, -0.875, 1.1), (-0.125, -0.75, 1.1), (-0.125, -0.625, 1.1), (-0.125, -0.5, 1.1), (-0.125, -0.375, 1.1), (-0.125, -0.25, 1.1), (-0.125, -0.125, 1.1), (-0.125, 1.192e-07, 1.1), (-0.125, 0.125, 1.1), (-0.125, 0.25, 1.1), (-0.125, 0.375, 1.1), (-0.125, 0.5, 1.1), (-0.125, 0.625, 1.1), (-0.125, 0.75, 1.1), (-0.125, 0.875, 1.1), (-4.47e-08, -0.875, 1.1), (-2.98e-08, -0.75, 1.1), (-1.49e-08, -0.625, 0.9536), (0.0, -0.5, 0.9536), (1.49e-08, -0.375, 0.9536), (2.98e-08, -0.25, 0.9536), (4.47e-08, -0.125, 0.9536), (5.96e-08, 1.192e-07, 0.9536), (7.451e-08, 0.125, 0.9536), (8.941e-08, 0.25, 0.9536), (1.043e-07, 0.375, 0.9536), (1.192e-07, 0.5, 0.9536), (1.341e-07, 0.625, 0.9536), (1.49e-07, 0.75, 1.1), (1.639e-07, 0.875, 1.1), (0.125, -0.875, 1.1), (0.125, -0.75, 0.9536), (0.125, -0.625, 0.9536), (0.125, -0.5, 0.9536), (0.125, -0.375, 0.9536), (0.125, -0.25, 0.9536), (0.125, -0.125, 0.9536), (0.125, 8.941e-08, 0.9536), (0.125, 0.125, 0.9536), (0.125, 0.25, 0.9536), (0.125, 0.375, 0.9536), (0.125, 0.5, 0.9536), (0.125, 0.625, 0.9536), (0.125, 0.75, 0.9536), (0.125, 0.875, 1.1), (0.25, -0.875, 1.1), (0.25, -0.75, 0.9536), (0.25, -0.625, 0.9536), (0.25, -0.5, 0.9536), (0.25, -0.375, 0.9536), (0.25, -0.25, 0.9536), (0.25, -0.125, 0.9536), (0.25, 8.941e-08, 0.9536), (0.25, 0.125, 0.9536), (0.25, 0.25, 0.9536), (0.25, 0.375, 0.9536), (0.25, 0.5, 0.9536), (0.25, 0.625, 0.9536), (0.25, 0.75, 0.9536), (0.25, 0.875, 1.1), (0.375, -0.875, 1.1), (0.375, -0.75, 0.9536), (0.375, -0.625, 0.9536), (0.375, -0.5, 0.9536), (0.375, -0.375, 0.9536), (0.375, -0.25, 0.9536), (0.375, -0.125, 0.9536), (0.375, 8.941e-08, 0.9536), (0.375, 0.125, 0.9536), (0.375, 0.25, 0.9536), (0.375, 0.375, 0.9536), (0.375, 0.5, 0.9536), (0.375, 0.625, 0.9536), (0.375, 0.75, 0.9536), (0.375, 0.875, 1.1), (0.5, -0.875, 1.1), (0.5, -0.75, 0.9536), (0.5, -0.625, 0.9536), (0.5, -0.5, 0.9536), (0.5, -0.375, 0.9536), (0.5, -0.25, 0.9536), (0.5, -0.125, 0.9536), (0.5, 2.98e-08, 0.9536), (0.5, 0.125, 0.9536), (0.5, 0.25, 0.9536), (0.5, 0.375, 0.9536), (0.5, 0.5, 0.9536), (0.5, 0.625, 0.9536), (0.5, 0.75, 0.9536), (0.5, 0.875, 1.1), (0.625, -0.875, 1.1), (0.625, -0.75, 0.9536), (0.625, -0.625, 0.9536), (0.625, -0.5, 0.9536), (0.625, -0.375, 0.9536), (0.625, -0.25, 0.9536), (0.625, -0.125, 0.9536), (0.625, 2.98e-08, 0.9536), (0.625, 0.125, 0.9536), (0.625, 0.25, 0.9536), (0.625, 0.375, 0.9536), (0.625, 0.5, 0.9536), (0.625, 0.625, 0.9536), (0.625, 0.75, 0.9536), (0.625, 0.875, 1.1), (0.75, -0.875, 1.1), (0.75, -0.75, 0.9536), (0.75, -0.625, 0.9536), (0.75, -0.5, 0.9536), (0.75, -0.375, 0.9536), (0.75, -0.25, 0.9536), (0.75, -0.125, 0.9536), (0.75, 0.0, 0.9536), (0.75, 0.125, 0.9536), (0.75, 0.25, 0.9536), (0.75, 0.375, 0.9536), (0.75, 0.5, 0.9536), (0.75, 0.625, 0.9536), (0.75, 0.75, 0.9536), (0.75, 0.875, 1.1), (0.875, -0.875, 1.1), (0.875, -0.75, 1.1), (0.875, -0.625, 0.9536), (0.875, -0.5, 0.9536), (0.875, -0.375, 0.9536), (0.875, -0.25, 0.9536), (0.875, -0.125, 0.9536), (0.875, -2.98e-08, 0.9536), (0.875, 0.125, 0.9536), (0.875, 0.25, 0.9536), (0.875, 0.375, 0.9536), (0.875, 0.5, 0.9536), (0.875, 0.625, 0.9536), (0.875, 0.75, 1.1), (0.875, 0.875, 1.1), (1.068, 0.875, 1.031), (1.068, 1.0, 1.031), (1.068, 0.75, 1.031), (1.068, 0.625, 1.031), (1.068, 0.5, 1.031), (1.068, 0.375, 1.031), (1.068, 0.25, 1.031), (1.068, 0.125, 1.031), (1.068, -2.98e-08, 1.031), (1.068, -0.125, 1.031), (1.068, -0.25, 1.031), (1.068, -0.375, 1.031), (1.068, -0.5, 1.031), (1.068, -0.625, 1.031), (1.068, -0.75, 1.031), (1.068, -0.875, 1.031), (1.068, -1.0, 1.031), (1.068, 0.875, 1.1), (1.068, 1.0, 1.1), (1.068, 0.75, 1.1), (1.068, 0.625, 1.1), (1.068, 0.5, 1.1), (1.068, 0.375, 1.1), (1.068, 0.25, 1.1), (1.068, 0.125, 1.1), (1.068, -2.98e-08, 1.1), (1.068, -0.125, 1.1), (1.068, -0.25, 1.1), (1.068, -0.375, 1.1), (1.068, -0.5, 1.1), (1.068, -0.625, 1.1), (1.068, -0.75, 1.1), (1.068, -0.875, 1.1), (1.068, -1.0, 1.1), (-0.25, -0.125, 1.585), (-0.125, -0.125, 1.585), (-0.125, 1.192e-07, 1.585), (-0.25, 1.788e-07, 1.585), (-0.125, -0.125, 1.342), (-0.125, 1.192e-07, 1.342), (-0.125, -0.125, 1.221), (-0.125, -0.125, 1.464), (-0.125, 1.192e-07, 1.221), (-0.125, 1.192e-07, 1.464), (-0.125, -0.125, 1.282), (-0.125, -0.125, 1.161), (-0.125, -0.125, 1.403), (-0.125, -0.125, 1.524), (-0.125, 1.192e-07, 1.282), (-0.125, 1.192e-07, 1.161), (-0.125, 1.192e-07, 1.403), (-0.125, 1.192e-07, 1.524), (0.1063, 6.706e-08, 1.524), (0.1063, 6.706e-08, 1.585), (0.1063, 6.706e-08, 1.464), (0.1063, -0.125, 1.524), (0.1063, -0.125, 1.585), (0.1063, -0.125, 1.464), (-0.25, -0.375, 1.216), (-0.125, -0.375, 1.216), (-0.125, -0.25, 1.216), (-0.25, -0.25, 1.216), (-0.25, 0.125, 1.216), (-0.125, 0.125, 1.216), (-0.125, 0.25, 1.216), (-0.25, 0.25, 1.216), (-0.2533, 0.1875, 1.11), (-0.2533, -0.3125, 1.11), (-0.18, 0.2553, 1.113), (-0.1177, 0.1875, 1.107), (-0.18, 0.1197, 1.113), (-0.18, -0.2447, 1.113), (-0.1177, -0.3125, 1.107), (-0.18, -0.3803, 1.113), (-0.1271, -0.3776, 1.157), (-0.1875, -0.3872, 1.228), (-0.251, -0.376, 1.15), (-0.1271, -0.2474, 1.157), (-0.1128, -0.3125, 1.228), (-0.251, -0.249, 1.15), (-0.1875, -0.2378, 1.228), (-0.1271, 0.1224, 1.157), (-0.1875, 0.1128, 1.228), (-0.251, 0.124, 1.15), (-0.1271, 0.2526, 1.157), (-0.1128, 0.1875, 1.228), (-0.251, 0.251, 1.15), (-0.1875, 0.2622, 1.228), (-0.2622, -0.3125, 1.228), (-0.2622, 0.1875, 1.228), (-0.1843, -0.3856, 1.167), (-0.1163, -0.3125, 1.167), (-0.1843, -0.2394, 1.167), (-0.1843, 0.1144, 1.167), (-0.1163, 0.1875, 1.167), (-0.1843, 0.2606, 1.167), (-0.2587, -0.3125, 1.163), (-0.2587, 0.1875, 1.163), (-0.1875, -0.3125, 1.25), (-0.1875, 0.1875, 1.25), (-0.2533, 0.1557, 1.107), (-0.2533, 0.2193, 1.107), (-0.2533, -0.3443, 1.107), (-0.2533, -0.2807, 1.107), (-0.2156, 0.2549, 1.11), (-0.1489, 0.2553, 1.11), (-0.1191, 0.1558, 1.105), (-0.1191, 0.2192, 1.105), (-0.2156, 0.1201, 1.11), (-0.1489, 0.1197, 1.11), (-0.2156, -0.2451, 1.11), (-0.1489, -0.2447, 1.11), (-0.1191, -0.3442, 1.105), (-0.1191, -0.2808, 1.105), (-0.2156, -0.3799, 1.11), (-0.1489, -0.3803, 1.11), (-0.1298, -0.3747, 1.126), (-0.1234, -0.3789, 1.188), (-0.2213, -0.3855, 1.226), (-0.1537, -0.3856, 1.226), (-0.2481, -0.3732, 1.119), (-0.2536, -0.3786, 1.185), (-0.1298, -0.2503, 1.126), (-0.1234, -0.2461, 1.188), (-0.1145, -0.3461, 1.226), (-0.1145, -0.2789, 1.226), (-0.2481, -0.2518, 1.119), (-0.2536, -0.2464, 1.185), (-0.1537, -0.2394, 1.226), (-0.2213, -0.2395, 1.226), (-0.1298, 0.1253, 1.126), (-0.1234, 0.1211, 1.188), (-0.2213, 0.1145, 1.226), (-0.1537, 0.1144, 1.226), (-0.2481, 0.1268, 1.119), (-0.2536, 0.1214, 1.185), (-0.1298, 0.2497, 1.126), (-0.1234, 0.2539, 1.188), (-0.1145, 0.1539, 1.226), (-0.1145, 0.2211, 1.226), (-0.2481, 0.2482, 1.119), (-0.2536, 0.2536, 1.185), (-0.1537, 0.2606, 1.226), (-0.2213, 0.2605, 1.226), (-0.2605, -0.3462, 1.226), (-0.2605, -0.2788, 1.226), (-0.2605, 0.1538, 1.226), (-0.2605, 0.2212, 1.226), (-0.1523, -0.3863, 1.162), (-0.1823, -0.3792, 1.137), (-0.222, -0.3864, 1.158), (-0.1859, -0.3909, 1.201), (-0.1162, -0.2757, 1.162), (-0.1199, -0.3125, 1.136), (-0.1162, -0.3493, 1.162), (-0.1103, -0.3125, 1.201), (-0.222, -0.2386, 1.158), (-0.1823, -0.2458, 1.137), (-0.1523, -0.2387, 1.162), (-0.1859, -0.2341, 1.201), (-0.1523, 0.1137, 1.162), (-0.1823, 0.1208, 1.137), (-0.222, 0.1136, 1.158), (-0.1859, 0.1091, 1.201), (-0.1162, 0.2243, 1.162), (-0.1199, 0.1875, 1.136), (-0.1162, 0.1507, 1.162), (-0.1103, 0.1875, 1.201), (-0.222, 0.2614, 1.158), (-0.1823, 0.2542, 1.137), (-0.1523, 0.2613, 1.162), (-0.1859, 0.2659, 1.201), (-0.26, -0.3483, 1.156), (-0.2522, -0.3125, 1.133), (-0.26, -0.2767, 1.156), (-0.2652, -0.3125, 1.199), (-0.26, 0.1517, 1.156), (-0.2522, 0.1875, 1.133), (-0.26, 0.2233, 1.156), (-0.2652, 0.1875, 1.199), (-0.1447, -0.3125, 1.247), (-0.1875, -0.3551, 1.247), (-0.2301, -0.3125, 1.247), (-0.1875, -0.2699, 1.247), (-0.1447, 0.1875, 1.247), (-0.1875, 0.1449, 1.247), (-0.2301, 0.1875, 1.247), (-0.1875, 0.2301, 1.247), (-0.152, -0.3808, 1.133), (-0.2179, -0.3806, 1.131), (-0.1515, -0.3903, 1.196), (-0.2234, -0.3907, 1.195), (-0.1205, -0.2794, 1.132), (-0.1205, -0.3456, 1.132), (-0.1111, -0.2758, 1.196), (-0.1111, -0.3492, 1.196), (-0.2179, -0.2444, 1.131), (-0.152, -0.2442, 1.133), (-0.2234, -0.2343, 1.195), (-0.1515, -0.2347, 1.196), (-0.152, 0.1192, 1.133), (-0.2179, 0.1194, 1.131), (-0.1515, 0.1097, 1.196), (-0.2234, 0.1093, 1.195), (-0.1205, 0.2206, 1.132), (-0.1205, 0.1544, 1.132), (-0.1111, 0.2242, 1.196), (-0.1111, 0.1508, 1.196), (-0.2179, 0.2556, 1.131), (-0.152, 0.2558, 1.133), (-0.2234, 0.2657, 1.195), (-0.1515, 0.2653, 1.196), (-0.2539, -0.3454, 1.128), (-0.2539, -0.2796, 1.128), (-0.2651, -0.349, 1.194), (-0.2651, -0.276, 1.194), (-0.2539, 0.1546, 1.128), (-0.2539, 0.2204, 1.128), (-0.2651, 0.151, 1.194), (-0.2651, 0.224, 1.194), (-0.1464, -0.3541, 1.242), (-0.2286, -0.3541, 1.242), (-0.1464, -0.2709, 1.242), (-0.2286, -0.2709, 1.242), (-0.1464, 0.1459, 1.242), (-0.2286, 0.1459, 1.242), (-0.1464, 0.2291, 1.242), (-0.2286, 0.2291, 1.242), (-0.1936, -0.1311, 1.591), (-0.125, -0.0625, 1.603), (-0.1936, 0.006083, 1.591), (-0.2622, -0.0625, 1.597), (-0.1242, -0.1274, 1.493), (-0.125, -0.1294, 1.559), (-0.1242, 0.002413, 1.493), (-0.125, 0.004423, 1.559), (0.001893, 0.01126, 1.596), (0.1092, 0.002949, 1.557), (0.007521, 0.01688, 1.524), (0.1092, 0.002949, 1.491), (-0.001177, 0.002047, 1.455), (0.007521, -0.1419, 1.524), (0.1092, -0.1279, 1.557), (0.001893, -0.1363, 1.596), (-0.001177, -0.127, 1.455), (0.1092, -0.1279, 1.491), (0.1184, -0.0625, 1.451), (0.1184, -0.0625, 1.597), (0.1245, -0.0625, 1.524), (-0.2032, -0.0625, 1.61), (0.007015, 0.01928, 1.564), (0.005181, 0.01354, 1.489), (0.007015, -0.1443, 1.564), (0.005181, -0.1385, 1.489), (0.01069, -0.0625, 1.616), (0.1272, -0.0625, 1.565), (0.1272, -0.0625, 1.483), (-0.836, 0.875, 1.031), (-0.836, 0.75, 1.031), (-0.836, 0.625, 1.031), (-0.836, 0.5, 1.031), (-0.836, 0.375, 1.031), (-0.836, 0.25, 1.031), (-0.836, 0.125, 1.031), (-0.836, 2.682e-07, 1.031), (-0.836, -0.125, 1.031), (-0.836, -0.25, 1.031), (-0.836, -0.375, 1.031), (-0.836, -0.5, 1.031), (-0.836, -0.625, 1.031), (-0.836, -0.75, 1.031), (-0.836, -0.875, 1.031), (-0.836, 0.875, 0.9625), (-0.836, 0.75, 0.9625), (-0.836, 0.625, 0.9625), (-0.836, 0.5, 0.9625), (-0.836, 0.375, 0.9625), (-0.836, 0.25, 0.9625), (-0.836, 0.125, 0.9625), (-0.836, 2.682e-07, 0.9625), (-0.836, -0.125, 0.9625), (-0.836, -0.25, 0.9625), (-0.836, -0.375, 0.9625), (-0.836, -0.5, 0.9625), (-0.836, -0.625, 0.9625), (-0.836, -0.75, 0.9625), (-0.836, -0.875, 0.9625), (-0.836, 0.875, 0.8938), (-0.836, 0.75, 0.8938), (-0.836, 0.625, 0.8938), (-0.836, 0.5, 0.8938), (-0.836, 0.375, 0.8938), (-0.836, 0.25, 0.8938), (-0.836, 0.125, 0.8938), (-0.836, 2.682e-07, 0.8938), (-0.836, -0.125, 0.8938), (-0.836, -0.25, 0.8938), (-0.836, -0.375, 0.8938), (-0.836, -0.5, 0.8938), (-0.836, -0.625, 0.8938), (-0.836, -0.75, 0.8938), (-0.836, -0.875, 0.8938), (-0.836, 0.875, 0.825), (-0.836, 0.75, 0.825), (-0.836, 0.625, 0.825), (-0.836, 0.5, 0.825), (-0.836, 0.375, 0.825), (-0.836, 0.25, 0.825), (-0.836, 0.125, 0.825), (-0.836, 2.682e-07, 0.825), (-0.836, -0.125, 0.825), (-0.836, -0.25, 0.825), (-0.836, -0.375, 0.825), (-0.836, -0.5, 0.825), (-0.836, -0.625, 0.825), (-0.836, -0.75, 0.825), (-0.836, -0.875, 0.825), (-0.836, 0.875, 0.7563), (-0.836, 0.75, 0.7563), (-0.836, 0.625, 0.7563), (-0.836, 0.5, 0.7563), (-0.836, 0.375, 0.7563), (-0.836, 0.25, 0.7563), (-0.836, 0.125, 0.7563), (-0.836, 2.682e-07, 0.7563), (-0.836, -0.125, 0.7563), (-0.836, -0.25, 0.7563), (-0.836, -0.375, 0.7563), (-0.836, -0.5, 0.7563), (-0.836, -0.625, 0.7563), (-0.836, -0.75, 0.7563), (-0.836, -0.875, 0.7563), (-0.836, 0.875, 0.6875), (-0.836, 0.75, 0.6875), (-0.836, 0.625, 0.6875), (-0.836, 0.5, 0.6875), (-0.836, 0.375, 0.6875), (-0.836, 0.25, 0.6875), (-0.836, 0.125, 0.6875), (-0.836, 2.682e-07, 0.6875), (-0.836, -0.125, 0.6875), (-0.836, -0.25, 0.6875), (-0.836, -0.375, 0.6875), (-0.836, -0.5, 0.6875), (-0.836, -0.625, 0.6875), (-0.836, -0.75, 0.6875), (-0.836, -0.875, 0.6875), (-0.836, 0.875, 0.6188), (-0.836, 0.75, 0.6188), (-0.836, 0.625, 0.6188), (-0.836, 0.5, 0.6188), (-0.836, 0.375, 0.6188), (-0.836, 0.25, 0.6188), (-0.836, 0.125, 0.6188), (-0.836, 2.682e-07, 0.6188), (-0.836, -0.125, 0.6188), (-0.836, -0.25, 0.6188), (-0.836, -0.375, 0.6188), (-0.836, -0.5, 0.6188), (-0.836, -0.625, 0.6188), (-0.836, -0.75, 0.6188), (-0.836, -0.875, 0.6188), (-0.836, 0.875, 0.55), (-0.836, 0.75, 0.55), (-0.836, 0.625, 0.55), (-0.836, 0.5, 0.55), (-0.836, 0.375, 0.55), (-0.836, 0.25, 0.55), (-0.836, 0.125, 0.55), (-0.836, 2.682e-07, 0.55), (-0.836, -0.125, 0.55), (-0.836, -0.25, 0.55), (-0.836, -0.375, 0.55), (-0.836, -0.5, 0.55), (-0.836, -0.625, 0.55), (-0.836, -0.75, 0.55), (-0.836, -0.875, 0.55), (-0.836, 0.875, 0.4813), (-0.836, 0.75, 0.4813), (-0.836, 0.625, 0.4813), (-0.836, 0.5, 0.4813), (-0.836, 0.375, 0.4813), (-0.836, 0.25, 0.4813), (-0.836, 0.125, 0.4813), (-0.836, 2.682e-07, 0.4813), (-0.836, -0.125, 0.4813), (-0.836, -0.25, 0.4813), (-0.836, -0.375, 0.4813), (-0.836, -0.5, 0.4813), (-0.836, -0.625, 0.4813), (-0.836, -0.75, 0.4813), (-0.836, -0.875, 0.4813), (-0.836, 0.875, 0.4125), (-0.836, 0.75, 0.4125), (-0.836, 0.625, 0.4125), (-0.836, 0.5, 0.4125), (-0.836, 0.375, 0.4125), (-0.836, 0.25, 0.4125), (-0.836, 0.125, 0.4125), (-0.836, 2.682e-07, 0.4125), (-0.836, -0.125, 0.4125), (-0.836, -0.25, 0.4125), (-0.836, -0.375, 0.4125), (-0.836, -0.5, 0.4125), (-0.836, -0.625, 0.4125), (-0.836, -0.75, 0.4125), (-0.836, -0.875, 0.4125), (-0.836, 0.875, 0.3438), (-0.836, 0.75, 0.3438), (-0.836, 0.625, 0.3438), (-0.836, 0.5, 0.3438), (-0.836, 0.375, 0.3438), (-0.836, 0.25, 0.3438), (-0.836, 0.125, 0.3438), (-0.836, 2.682e-07, 0.3438), (-0.836, -0.125, 0.3438), (-0.836, -0.25, 0.3438), (-0.836, -0.375, 0.3438), (-0.836, -0.5, 0.3438), (-0.836, -0.625, 0.3438), (-0.836, -0.75, 0.3438), (-0.836, -0.875, 0.3438), (-0.836, 0.875, 0.275), (-0.836, 0.75, 0.275), (-0.836, 0.625, 0.275), (-0.836, 0.5, 0.275), (-0.836, 0.375, 0.275), (-0.836, 0.25, 0.275), (-0.836, 0.125, 0.275), (-0.836, 2.682e-07, 0.275), (-0.836, -0.125, 0.275), (-0.836, -0.25, 0.275), (-0.836, -0.375, 0.275), (-0.836, -0.5, 0.275), (-0.836, -0.625, 0.275), (-0.836, -0.75, 0.275), (-0.836, -0.875, 0.275), (-0.836, 0.875, 0.2063), (-0.836, 0.75, 0.2063), (-0.836, 0.625, 0.2063), (-0.836, 0.5, 0.2063), (-0.836, 0.375, 0.2063), (-0.836, 0.25, 0.2063), (-0.836, 0.125, 0.2063), (-0.836, 2.682e-07, 0.2063), (-0.836, -0.125, 0.2063), (-0.836, -0.25, 0.2063), (-0.836, -0.375, 0.2063), (-0.836, -0.5, 0.2063), (-0.836, -0.625, 0.2063), (-0.836, -0.75, 0.2063), (-0.836, -0.875, 0.2063), (-0.836, 0.875, 0.1375), (-0.836, 0.75, 0.1375), (-0.836, 0.625, 0.1375), (-0.836, 0.5, 0.1375), (-0.836, 0.375, 0.1375), (-0.836, 0.25, 0.1375), (-0.836, 0.125, 0.1375), (-0.836, 2.682e-07, 0.1375), (-0.836, -0.125, 0.1375), (-0.836, -0.25, 0.1375), (-0.836, -0.375, 0.1375), (-0.836, -0.5, 0.1375), (-0.836, -0.625, 0.1375), (-0.836, -0.75, 0.1375), (-0.836, -0.875, 0.1375), (-0.836, 0.875, 0.06875), (-0.836, 0.75, 0.06875), (-0.836, 0.625, 0.06875), (-0.836, 0.5, 0.06875), (-0.836, 0.375, 0.06875), (-0.836, 0.25, 0.06875), (-0.836, 0.125, 0.06875), (-0.836, 2.682e-07, 0.06875), (-0.836, -0.125, 0.06875), (-0.836, -0.25, 0.06875), (-0.836, -0.375, 0.06875), (-0.836, -0.5, 0.06875), (-0.836, -0.625, 0.06875), (-0.836, -0.75, 0.06875), (-0.836, -0.875, 0.06875), (0.875, 0.625, 0.9536), (0.875, 0.5, 0.9536), (0.875, 0.375, 0.9536), (0.875, 0.25, 0.9536), (0.875, 0.125, 0.9536), (0.875, -2.98e-08, 0.9536), (0.875, -0.125, 0.9536), (0.875, -0.25, 0.9536), (0.875, -0.375, 0.9536), (0.875, -0.5, 0.9536), (0.875, -0.625, 0.9536), (0.75, 0.75, 0.9536), (0.75, 0.625, 0.9536), (0.75, 0.5, 0.9536), (0.75, 0.375, 0.9536), (0.75, 0.25, 0.9536), (0.75, 0.125, 0.9536), (0.75, 0.0, 0.9536), (0.75, -0.125, 0.9536), (0.75, -0.25, 0.9536), (0.75, -0.375, 0.9536), (0.75, -0.5, 0.9536), (0.75, -0.625, 0.9536), (0.75, -0.75, 0.9536), (0.625, 0.75, 0.9536), (0.625, 0.625, 0.9536), (0.625, 0.5, 0.9536), (0.625, 0.375, 0.9536), (0.625, 0.25, 0.9536), (0.625, 0.125, 0.9536), (0.625, 2.98e-08, 0.9536), (0.625, -0.125, 0.9536), (0.625, -0.25, 0.9536), (0.625, -0.375, 0.9536), (0.625, -0.5, 0.9536), (0.625, -0.625, 0.9536), (0.625, -0.75, 0.9536), (0.5, 0.75, 0.9536), (0.5, 0.625, 0.9536), (0.5, 0.5, 0.9536), (0.5, 0.375, 0.9536), (0.5, 0.25, 0.9536), (0.5, 0.125, 0.9536), (0.5, 2.98e-08, 0.9536), (0.5, -0.125, 0.9536), (0.5, -0.25, 0.9536), (0.5, -0.375, 0.9536), (0.5, -0.5, 0.9536), (0.5, -0.625, 0.9536), (0.5, -0.75, 0.9536), (0.375, 0.75, 0.9536), (0.375, 0.625, 0.9536), (0.375, 0.5, 0.9536), (0.375, 0.375, 0.9536), (0.375, 0.25, 0.9536), (0.375, 0.125, 0.9536), (0.375, 8.941e-08, 0.9536), (0.375, -0.125, 0.9536), (0.375, -0.25, 0.9536), (0.375, -0.375, 0.9536), (0.375, -0.5, 0.9536), (0.375, -0.625, 0.9536), (0.375, -0.75, 0.9536), (0.25, 0.75, 0.9536), (0.25, 0.625, 0.9536), (0.25, 0.5, 0.9536), (0.25, 0.375, 0.9536), (0.25, 0.25, 0.9536), (0.25, 0.125, 0.9536), (0.25, 8.941e-08, 0.9536), (0.25, -0.125, 0.9536), (0.25, -0.25, 0.9536), (0.25, -0.375, 0.9536), (0.25, -0.5, 0.9536), (0.25, -0.625, 0.9536), (0.25, -0.75, 0.9536), (0.125, 0.75, 0.9536), (0.125, 0.625, 0.9536), (0.125, 0.5, 0.9536), (0.125, 0.375, 0.9536), (0.125, 0.25, 0.9536), (0.125, 0.125, 0.9536), (0.125, 8.941e-08, 0.9536), (0.125, -0.125, 0.9536), (0.125, -0.25, 0.9536), (0.125, -0.375, 0.9536), (0.125, -0.5, 0.9536), (0.125, -0.625, 0.9536), (0.125, -0.75, 0.9536), (1.341e-07, 0.625, 0.9536), (1.192e-07, 0.5, 0.9536), (1.043e-07, 0.375, 0.9536), (8.941e-08, 0.25, 0.9536), (7.451e-08, 0.125, 0.9536), (5.96e-08, 1.192e-07, 0.9536), (4.47e-08, -0.125, 0.9536), (2.98e-08, -0.25, 0.9536), (1.49e-08, -0.375, 0.9536), (0.0, -0.5, 0.9536), (-1.49e-08, -0.625, 0.9536), (-0.1191, -0.2808, 1.105), (-0.1191, -0.3442, 1.105), (-0.1191, 0.2192, 1.105), (-0.1191, 0.1558, 1.105), (-0.1177, -0.3125, 1.107), (-0.1177, 0.1875, 1.107), (0.875, 0.875, 1.1), (0.875, 0.75, 1.1), (0.875, 0.625, 0.9536), (0.875, 0.5, 0.9536), (0.875, 0.375, 0.9536), (0.875, 0.25, 0.9536), (0.875, 0.125, 0.9536), (0.875, -2.98e-08, 0.9536), (0.875, -0.125, 0.9536), (0.875, -0.25, 0.9536), (0.875, -0.375, 0.9536), (0.875, -0.5, 0.9536), (0.875, -0.625, 0.9536), (0.875, -0.75, 1.1), (0.875, -0.875, 1.1), (0.75, 0.875, 1.1), (0.75, 0.75, 0.9536), (0.75, 0.625, 0.9536), (0.75, -0.625, 0.9536), (0.75, -0.75, 0.9536), (0.75, -0.875, 1.1), (0.625, 0.875, 1.1), (0.625, 0.75, 0.9536), (0.625, -0.75, 0.9536), (0.625, -0.875, 1.1), (0.5, 0.875, 1.1), (0.5, 0.75, 0.9536), (0.5, -0.75, 0.9536), (0.5, -0.875, 1.1), (0.375, 0.875, 1.1), (0.375, 0.75, 0.9536), (0.375, -0.75, 0.9536), (0.375, -0.875, 1.1), (0.25, 0.875, 1.1), (0.25, 0.75, 0.9536), (0.25, -0.75, 0.9536), (0.25, -0.875, 1.1), (0.125, 0.875, 1.1), (0.125, 0.75, 0.9536), (0.125, 0.625, 0.9536), (0.125, -0.625, 0.9536), (0.125, -0.75, 0.9536), (0.125, -0.875, 1.1), (1.639e-07, 0.875, 1.1), (1.49e-07, 0.75, 1.1), (1.341e-07, 0.625, 0.9536), (1.192e-07, 0.5, 0.9536), (1.043e-07, 0.375, 0.9536), (8.941e-08, 0.25, 0.9536), (7.451e-08, 0.125, 0.9536), (5.96e-08, 1.192e-07, 0.9536), (4.47e-08, -0.125, 0.9536), (2.98e-08, -0.25, 0.9536), (1.49e-08, -0.375, 0.9536), (0.0, -0.5, 0.9536), (-1.49e-08, -0.625, 0.9536), (-2.98e-08, -0.75, 1.1), (-4.47e-08, -0.875, 1.1), (-0.125, 0.75, 1.1), (-0.125, 0.625, 1.1), (-0.125, 0.5, 1.1), (-0.125, 0.375, 1.1), (-0.125, 0.25, 1.1), (-0.125, 0.125, 1.1), (-0.125, 1.192e-07, 1.1), (-0.125, -0.125, 1.1), (-0.125, -0.25, 1.1), (-0.125, -0.375, 1.1), (-0.125, -0.5, 1.1), (-0.125, -0.625, 1.1), (-0.125, -0.75, 1.1), (1.0, 0.75, 1.1), (1.0, 0.625, 1.1), (1.0, 0.5, 1.1), (1.0, 0.375, 1.1), (1.0, 0.25, 1.1), (1.0, 0.125, 1.1), (1.0, -2.98e-08, 1.1), (1.0, -0.125, 1.1), (1.0, -0.25, 1.1), (1.0, -0.375, 1.1), (1.0, -0.5, 1.1), (1.0, -0.625, 1.1), (1.0, -0.75, 1.1)], [], [(52, 202, 67, 3), (51, 201, 202, 52), (50, 200, 201, 51), (49, 199, 200, 50), (48, 198, 199, 49), (47, 197, 198, 48), (46, 196, 197, 47), (45, 195, 196, 46), (44, 194, 195, 45), (43, 193, 194, 44), (42, 192, 193, 43), (41, 191, 192, 42), (40, 190, 191, 41), (39, 189, 190, 40), (38, 188, 189, 39), (0, 23, 188, 38), (202, 217, 66, 67), (201, 216, 217, 202), (200, 215, 216, 201), (199, 214, 215, 200), (198, 213, 214, 199), (197, 212, 213, 198), (196, 211, 212, 197), (195, 210, 211, 196), (194, 209, 210, 195), (193, 208, 209, 194), (192, 207, 208, 193), (191, 206, 207, 192), (190, 205, 206, 191), (189, 204, 205, 190), (188, 203, 204, 189), (23, 24, 203, 188), (217, 232, 65, 66), (216, 231, 232, 217), (215, 230, 231, 216), (214, 229, 230, 215), (213, 228, 229, 214), (212, 227, 228, 213), (211, 226, 227, 212), (210, 225, 226, 211), (209, 224, 225, 210), (208, 223, 224, 209), (207, 222, 223, 208), (206, 221, 222, 207), (205, 220, 221, 206), (204, 219, 220, 205), (203, 218, 219, 204), (24, 25, 218, 203), (232, 247, 64, 65), (231, 246, 247, 232), (230, 245, 246, 231), (229, 244, 245, 230), (228, 243, 244, 229), (227, 242, 243, 228), (226, 241, 242, 227), (225, 240, 241, 226), (224, 239, 240, 225), (223, 238, 239, 224), (222, 237, 238, 223), (221, 236, 237, 222), (220, 235, 236, 221), (219, 234, 235, 220), (218, 233, 234, 219), (25, 26, 233, 218), (247, 262, 63, 64), (246, 261, 262, 247), (245, 260, 261, 246), (244, 259, 260, 245), (243, 258, 259, 244), (242, 257, 258, 243), (241, 256, 257, 242), (240, 255, 256, 241), (239, 254, 255, 240), (238, 253, 254, 239), (237, 252, 253, 238), (236, 251, 252, 237), (235, 250, 251, 236), (234, 249, 250, 235), (233, 248, 249, 234), (26, 27, 248, 233), (262, 277, 62, 63), (261, 276, 277, 262), (260, 275, 276, 261), (259, 274, 275, 260), (258, 273, 274, 259), (257, 272, 273, 258), (256, 271, 272, 257), (255, 270, 271, 256), (254, 269, 270, 255), (253, 268, 269, 254), (252, 267, 268, 253), (251, 266, 267, 252), (250, 265, 266, 251), (249, 264, 265, 250), (248, 263, 264, 249), (27, 28, 263, 248), (277, 292, 61, 62), (276, 291, 292, 277), (275, 290, 291, 276), (274, 289, 290, 275), (273, 288, 289, 274), (272, 287, 288, 273), (271, 286, 287, 272), (270, 285, 286, 271), (269, 284, 285, 270), (268, 283, 284, 269), (267, 282, 283, 268), (266, 281, 282, 267), (265, 280, 281, 266), (264, 279, 280, 265), (263, 278, 279, 264), (28, 29, 278, 263), (292, 307, 60, 61), (291, 306, 307, 292), (290, 305, 306, 291), (289, 304, 305, 290), (288, 303, 304, 289), (287, 302, 303, 288), (286, 301, 302, 287), (285, 300, 301, 286), (284, 299, 300, 285), (283, 298, 299, 284), (282, 297, 298, 283), (281, 296, 297, 282), (280, 295, 296, 281), (279, 294, 295, 280), (278, 293, 294, 279), (29, 30, 293, 278), (307, 322, 59, 60), (306, 321, 322, 307), (305, 320, 321, 306), (304, 319, 320, 305), (303, 318, 319, 304), (302, 317, 318, 303), (301, 316, 317, 302), (300, 315, 316, 301), (299, 314, 315, 300), (298, 313, 314, 299), (297, 312, 313, 298), (296, 311, 312, 297), (295, 310, 311, 296), (294, 309, 310, 295), (293, 308, 309, 294), (30, 31, 308, 293), (322, 337, 58, 59), (321, 336, 337, 322), (320, 335, 336, 321), (319, 334, 335, 320), (318, 333, 334, 319), (317, 332, 333, 318), (316, 331, 332, 317), (315, 330, 331, 316), (314, 329, 330, 315), (313, 328, 329, 314), (312, 327, 328, 313), (311, 326, 327, 312), (310, 325, 326, 311), (309, 324, 325, 310), (308, 323, 324, 309), (31, 32, 323, 308), (337, 352, 57, 58), (336, 351, 352, 337), (335, 350, 351, 336), (334, 349, 350, 335), (333, 348, 349, 334), (332, 347, 348, 333), (331, 346, 347, 332), (330, 345, 346, 331), (329, 344, 345, 330), (328, 343, 344, 329), (327, 342, 343, 328), (326, 341, 342, 327), (325, 340, 341, 326), (324, 339, 340, 325), (323, 338, 339, 324), (32, 33, 338, 323), (352, 367, 56, 57), (351, 366, 367, 352), (350, 365, 366, 351), (349, 364, 365, 350), (348, 363, 364, 349), (347, 362, 363, 348), (346, 361, 362, 347), (345, 360, 361, 346), (344, 359, 360, 345), (343, 358, 359, 344), (342, 357, 358, 343), (341, 356, 357, 342), (340, 355, 356, 341), (339, 354, 355, 340), (338, 353, 354, 339), (33, 34, 353, 338), (367, 382, 55, 56), (366, 381, 382, 367), (365, 380, 381, 366), (364, 379, 380, 365), (363, 378, 379, 364), (362, 377, 378, 363), (361, 376, 377, 362), (360, 375, 376, 361), (359, 374, 375, 360), (358, 373, 374, 359), (357, 372, 373, 358), (356, 371, 372, 357), (355, 370, 371, 356), (354, 369, 370, 355), (353, 368, 369, 354), (34, 35, 368, 353), (382, 397, 54, 55), (381, 396, 397, 382), (380, 395, 396, 381), (379, 394, 395, 380), (378, 393, 394, 379), (377, 392, 393, 378), (376, 391, 392, 377), (375, 390, 391, 376), (374, 389, 390, 375), (373, 388, 389, 374), (372, 387, 388, 373), (371, 386, 387, 372), (370, 385, 386, 371), (369, 384, 385, 370), (368, 383, 384, 369), (35, 36, 383, 368), (397, 412, 53, 54), (396, 411, 412, 397), (395, 410, 411, 396), (394, 409, 410, 395), (393, 408, 409, 394), (392, 407, 408, 393), (391, 406, 407, 392), (390, 405, 406, 391), (389, 404, 405, 390), (388, 403, 404, 389), (387, 402, 403, 388), (386, 401, 402, 387), (385, 400, 401, 386), (384, 399, 400, 385), (383, 398, 399, 384), (36, 37, 398, 383), (412, 22, 2, 53), (411, 21, 22, 412), (410, 20, 21, 411), (409, 19, 20, 410), (408, 18, 19, 409), (407, 17, 18, 408), (406, 16, 17, 407), (405, 15, 16, 406), (404, 14, 15, 405), (403, 13, 14, 404), (402, 12, 13, 403), (401, 11, 12, 402), (400, 10, 11, 401), (399, 9, 10, 400), (398, 8, 9, 399), (37, 1, 8, 398), (67, 427, 68, 3), (66, 426, 427, 67), (65, 425, 426, 66), (64, 424, 425, 65), (63, 423, 424, 64), (62, 422, 423, 63), (61, 421, 422, 62), (60, 420, 421, 61), (59, 419, 420, 60), (58, 418, 419, 59), (57, 417, 418, 58), (56, 416, 417, 57), (55, 415, 416, 56), (54, 414, 415, 55), (53, 413, 414, 54), (2, 98, 413, 53), (427, 442, 69, 68), (426, 441, 442, 427), (425, 440, 441, 426), (424, 439, 440, 425), (423, 438, 439, 424), (422, 437, 438, 423), (421, 436, 437, 422), (420, 435, 436, 421), (419, 434, 435, 420), (418, 433, 434, 419), (417, 432, 433, 418), (416, 431, 432, 417), (415, 430, 431, 416), (414, 429, 430, 415), (413, 428, 429, 414), (98, 99, 428, 413), (442, 457, 70, 69), (441, 456, 457, 442), (440, 455, 456, 441), (439, 454, 455, 440), (438, 453, 454, 439), (437, 452, 453, 438), (436, 451, 452, 437), (435, 450, 451, 436), (434, 449, 450, 435), (433, 448, 449, 434), (432, 447, 448, 433), (431, 446, 447, 432), (430, 445, 446, 431), (429, 444, 445, 430), (428, 443, 444, 429), (99, 100, 443, 428), (457, 472, 71, 70), (456, 471, 472, 457), (455, 470, 471, 456), (454, 469, 470, 455), (453, 468, 469, 454), (452, 467, 468, 453), (451, 466, 467, 452), (450, 465, 466, 451), (449, 464, 465, 450), (448, 463, 464, 449), (447, 462, 463, 448), (446, 461, 462, 447), (445, 460, 461, 446), (444, 459, 460, 445), (443, 458, 459, 444), (100, 101, 458, 443), (472, 487, 72, 71), (471, 486, 487, 472), (470, 485, 486, 471), (469, 484, 485, 470), (468, 483, 484, 469), (467, 482, 483, 468), (466, 481, 482, 467), (465, 480, 481, 466), (464, 479, 480, 465), (463, 478, 479, 464), (462, 477, 478, 463), (461, 476, 477, 462), (460, 475, 476, 461), (459, 474, 475, 460), (458, 473, 474, 459), (101, 102, 473, 458), (487, 502, 73, 72), (486, 501, 502, 487), (485, 500, 501, 486), (484, 499, 500, 485), (483, 498, 499, 484), (482, 497, 498, 483), (481, 496, 497, 482), (480, 495, 496, 481), (479, 494, 495, 480), (478, 493, 494, 479), (477, 492, 493, 478), (476, 491, 492, 477), (475, 490, 491, 476), (474, 489, 490, 475), (473, 488, 489, 474), (102, 103, 488, 473), (502, 517, 74, 73), (501, 516, 517, 502), (500, 515, 516, 501), (499, 514, 515, 500), (498, 513, 514, 499), (497, 512, 513, 498), (496, 511, 512, 497), (495, 510, 511, 496), (494, 509, 510, 495), (493, 508, 509, 494), (492, 507, 508, 493), (491, 506, 507, 492), (490, 505, 506, 491), (489, 504, 505, 490), (488, 503, 504, 489), (103, 104, 503, 488), (517, 532, 75, 74), (516, 531, 532, 517), (515, 530, 531, 516), (514, 529, 530, 515), (513, 528, 529, 514), (512, 527, 528, 513), (511, 526, 527, 512), (510, 525, 526, 511), (509, 524, 525, 510), (508, 523, 524, 509), (507, 522, 523, 508), (506, 521, 522, 507), (505, 520, 521, 506), (504, 519, 520, 505), (503, 518, 519, 504), (104, 105, 518, 503), (532, 547, 76, 75), (531, 546, 547, 532), (530, 545, 546, 531), (529, 544, 545, 530), (528, 543, 544, 529), (527, 542, 543, 528), (526, 541, 542, 527), (525, 540, 541, 526), (524, 539, 540, 525), (523, 538, 539, 524), (522, 537, 538, 523), (521, 536, 537, 522), (520, 535, 536, 521), (519, 534, 535, 520), (518, 533, 534, 519), (105, 106, 533, 518), (547, 562, 77, 76), (546, 561, 562, 547), (545, 560, 561, 546), (544, 559, 560, 545), (543, 558, 559, 544), (542, 557, 558, 543), (541, 556, 557, 542), (540, 555, 556, 541), (539, 554, 555, 540), (538, 553, 554, 539), (537, 552, 553, 538), (536, 551, 552, 537), (535, 550, 551, 536), (534, 549, 550, 535), (533, 548, 549, 534), (106, 107, 548, 533), (562, 577, 78, 77), (561, 576, 577, 562), (560, 575, 576, 561), (559, 574, 575, 560), (558, 573, 574, 559), (557, 572, 573, 558), (556, 571, 572, 557), (555, 570, 571, 556), (554, 569, 570, 555), (553, 568, 569, 554), (552, 567, 568, 553), (551, 566, 567, 552), (550, 565, 566, 551), (549, 564, 565, 550), (548, 563, 564, 549), (107, 108, 563, 548), (577, 592, 79, 78), (576, 591, 592, 577), (575, 590, 591, 576), (574, 589, 590, 575), (573, 588, 589, 574), (572, 587, 588, 573), (571, 586, 587, 572), (570, 585, 586, 571), (569, 584, 585, 570), (568, 583, 584, 569), (567, 582, 583, 568), (566, 581, 582, 567), (565, 580, 581, 566), (564, 579, 580, 565), (563, 578, 579, 564), (108, 109, 578, 563), (592, 607, 80, 79), (591, 606, 607, 592), (590, 605, 606, 591), (589, 604, 605, 590), (588, 603, 604, 589), (587, 602, 603, 588), (586, 601, 602, 587), (585, 600, 601, 586), (584, 599, 600, 585), (583, 598, 599, 584), (582, 597, 598, 583), (581, 596, 597, 582), (580, 595, 596, 581), (579, 594, 595, 580), (578, 593, 594, 579), (109, 110, 593, 578), (607, 622, 81, 80), (606, 621, 622, 607), (605, 620, 621, 606), (604, 619, 620, 605), (603, 618, 619, 604), (602, 617, 618, 603), (601, 616, 617, 602), (600, 615, 616, 601), (599, 614, 615, 600), (598, 613, 614, 599), (597, 612, 613, 598), (596, 611, 612, 597), (595, 610, 611, 596), (594, 609, 610, 595), (593, 608, 609, 594), (110, 111, 608, 593), (622, 637, 82, 81), (621, 636, 637, 622), (620, 635, 636, 621), (619, 634, 635, 620), (618, 633, 634, 619), (617, 632, 633, 618), (616, 631, 632, 617), (615, 630, 631, 616), (614, 629, 630, 615), (613, 628, 629, 614), (612, 627, 628, 613), (611, 626, 627, 612), (610, 625, 626, 611), (609, 624, 625, 610), (608, 623, 624, 609), (111, 112, 623, 608), (637, 97, 4, 82), (636, 96, 97, 637), (635, 95, 96, 636), (634, 94, 95, 635), (633, 93, 94, 634), (632, 92, 93, 633), (631, 91, 92, 632), (630, 90, 91, 631), (629, 89, 90, 630), (628, 88, 89, 629), (627, 87, 88, 628), (626, 86, 87, 627), (625, 85, 86, 626), (624, 84, 85, 625), (623, 83, 84, 624), (112, 5, 83, 623), (113, 0, 38, 652), (39, 651, 652, 38), (40, 650, 651, 39), (41, 649, 650, 40), (42, 648, 649, 41), (43, 647, 648, 42), (44, 646, 647, 43), (45, 645, 646, 44), (46, 644, 645, 45), (47, 643, 644, 46), (48, 642, 643, 47), (49, 641, 642, 48), (50, 640, 641, 49), (51, 639, 640, 50), (52, 638, 639, 51), (3, 68, 638, 52), (652, 667, 114, 113), (651, 666, 667, 652), (650, 665, 666, 651), (649, 664, 665, 650), (648, 663, 664, 649), (647, 662, 663, 648), (646, 661, 662, 647), (645, 660, 661, 646), (644, 659, 660, 645), (643, 658, 659, 644), (642, 657, 658, 643), (641, 656, 657, 642), (640, 655, 656, 641), (639, 654, 655, 640), (638, 653, 654, 639), (68, 69, 653, 638), (667, 682, 115, 114), (666, 681, 682, 667), (665, 680, 681, 666), (664, 679, 680, 665), (663, 678, 679, 664), (662, 677, 678, 663), (661, 676, 677, 662), (660, 675, 676, 661), (659, 674, 675, 660), (658, 673, 674, 659), (657, 672, 673, 658), (656, 671, 672, 657), (655, 670, 671, 656), (654, 669, 670, 655), (653, 668, 669, 654), (69, 70, 668, 653), (682, 697, 116, 115), (681, 696, 697, 682), (680, 695, 696, 681), (679, 694, 695, 680), (678, 693, 694, 679), (677, 692, 693, 678), (676, 691, 692, 677), (675, 690, 691, 676), (674, 689, 690, 675), (673, 688, 689, 674), (672, 687, 688, 673), (671, 686, 687, 672), (670, 685, 686, 671), (669, 684, 685, 670), (668, 683, 684, 669), (70, 71, 683, 668), (697, 712, 117, 116), (696, 711, 712, 697), (695, 710, 711, 696), (694, 709, 710, 695), (693, 708, 709, 694), (692, 707, 708, 693), (691, 706, 707, 692), (690, 705, 706, 691), (689, 704, 705, 690), (688, 703, 704, 689), (687, 702, 703, 688), (686, 701, 702, 687), (685, 700, 701, 686), (684, 699, 700, 685), (683, 698, 699, 684), (71, 72, 698, 683), (712, 727, 118, 117), (711, 726, 727, 712), (710, 725, 726, 711), (709, 724, 725, 710), (708, 723, 724, 709), (707, 722, 723, 708), (706, 721, 722, 707), (705, 720, 721, 706), (704, 719, 720, 705), (703, 718, 719, 704), (702, 717, 718, 703), (701, 716, 717, 702), (700, 715, 716, 701), (699, 714, 715, 700), (698, 713, 714, 699), (72, 73, 713, 698), (727, 742, 119, 118), (726, 741, 742, 727), (725, 740, 741, 726), (724, 739, 740, 725), (723, 738, 739, 724), (722, 737, 738, 723), (721, 736, 737, 722), (720, 735, 736, 721), (719, 734, 735, 720), (718, 733, 734, 719), (717, 732, 733, 718), (716, 731, 732, 717), (715, 730, 731, 716), (714, 729, 730, 715), (713, 728, 729, 714), (73, 74, 728, 713), (742, 757, 120, 119), (741, 756, 757, 742), (740, 755, 756, 741), (739, 754, 755, 740), (738, 753, 754, 739), (737, 752, 753, 738), (736, 751, 752, 737), (735, 750, 751, 736), (734, 749, 750, 735), (733, 748, 749, 734), (732, 747, 748, 733), (731, 746, 747, 732), (730, 745, 746, 731), (729, 744, 745, 730), (728, 743, 744, 729), (74, 75, 743, 728), (757, 772, 121, 120), (756, 771, 772, 757), (755, 770, 771, 756), (754, 769, 770, 755), (753, 768, 769, 754), (752, 767, 768, 753), (751, 766, 767, 752), (750, 765, 766, 751), (749, 764, 765, 750), (748, 763, 764, 749), (747, 762, 763, 748), (746, 761, 762, 747), (745, 760, 761, 746), (744, 759, 760, 745), (743, 758, 759, 744), (75, 76, 758, 743), (772, 787, 122, 121), (771, 786, 787, 772), (770, 785, 786, 771), (769, 784, 785, 770), (768, 783, 784, 769), (767, 782, 783, 768), (766, 781, 782, 767), (765, 780, 781, 766), (764, 779, 780, 765), (763, 778, 779, 764), (762, 777, 778, 763), (761, 776, 777, 762), (760, 775, 776, 761), (759, 774, 775, 760), (758, 773, 774, 759), (76, 77, 773, 758), (787, 802, 123, 122), (786, 801, 802, 787), (785, 800, 801, 786), (784, 799, 800, 785), (783, 798, 799, 784), (782, 797, 798, 783), (781, 796, 797, 782), (780, 795, 796, 781), (779, 794, 795, 780), (778, 793, 794, 779), (777, 792, 793, 778), (776, 791, 792, 777), (775, 790, 791, 776), (774, 789, 790, 775), (773, 788, 789, 774), (77, 78, 788, 773), (802, 817, 124, 123), (801, 816, 817, 802), (800, 815, 816, 801), (799, 814, 815, 800), (798, 813, 814, 799), (797, 812, 813, 798), (796, 811, 812, 797), (795, 810, 811, 796), (794, 809, 810, 795), (793, 808, 809, 794), (792, 807, 808, 793), (791, 806, 807, 792), (790, 805, 806, 791), (789, 804, 805, 790), (788, 803, 804, 789), (78, 79, 803, 788), (817, 832, 125, 124), (816, 831, 832, 817), (815, 830, 831, 816), (814, 829, 830, 815), (813, 828, 829, 814), (812, 827, 828, 813), (811, 826, 827, 812), (810, 825, 826, 811), (809, 824, 825, 810), (808, 823, 824, 809), (807, 822, 823, 808), (806, 821, 822, 807), (805, 820, 821, 806), (804, 819, 820, 805), (803, 818, 819, 804), (79, 80, 818, 803), (832, 847, 126, 125), (831, 846, 847, 832), (830, 845, 846, 831), (829, 844, 845, 830), (828, 843, 844, 829), (827, 842, 843, 828), (826, 841, 842, 827), (825, 840, 841, 826), (824, 839, 840, 825), (823, 838, 839, 824), (822, 837, 838, 823), (821, 836, 837, 822), (820, 835, 836, 821), (819, 834, 835, 820), (818, 833, 834, 819), (80, 81, 833, 818), (847, 862, 127, 126), (846, 861, 862, 847), (845, 860, 861, 846), (844, 859, 860, 845), (843, 858, 859, 844), (842, 857, 858, 843), (841, 856, 857, 842), (840, 855, 856, 841), (839, 854, 855, 840), (838, 853, 854, 839), (837, 852, 853, 838), (836, 851, 852, 837), (835, 850, 851, 836), (834, 849, 850, 835), (833, 848, 849, 834), (81, 82, 848, 833), (862, 128, 7, 127), (861, 129, 128, 862), (860, 130, 129, 861), (859, 131, 130, 860), (858, 132, 131, 859), (857, 133, 132, 858), (856, 134, 133, 857), (855, 135, 134, 856), (854, 136, 135, 855), (853, 137, 136, 854), (852, 138, 137, 853), (851, 139, 138, 852), (850, 140, 139, 851), (849, 141, 140, 850), (848, 142, 141, 849), (82, 4, 142, 848), (37, 877, 143, 1), (36, 876, 877, 37), (35, 875, 876, 36), (34, 874, 875, 35), (33, 873, 874, 34), (32, 872, 873, 33), (31, 871, 872, 32), (30, 870, 871, 31), (29, 869, 870, 30), (28, 868, 869, 29), (27, 867, 868, 28), (26, 866, 867, 27), (25, 865, 866, 26), (24, 864, 865, 25), (23, 863, 864, 24), (0, 113, 863, 23), (877, 879, 144, 143), (113, 114, 878, 863), (879, 881, 145, 144), (114, 115, 880, 878), (881, 883, 146, 145), (115, 116, 882, 880), (883, 885, 147, 146), (116, 117, 884, 882), (885, 887, 148, 147), (117, 118, 886, 884), (887, 889, 149, 148), (118, 119, 888, 886), (889, 891, 150, 149), (119, 120, 890, 888), (891, 893, 151, 150), (120, 121, 892, 890), (893, 895, 152, 151), (121, 122, 894, 892), (895, 897, 153, 152), (122, 123, 896, 894), (897, 899, 154, 153), (123, 124, 898, 896), (899, 901, 155, 154), (124, 125, 900, 898), (901, 916, 156, 155), (125, 126, 902, 900), (916, 931, 157, 156), (915, 930, 931, 916), (914, 929, 930, 915), (913, 928, 929, 914), (912, 927, 928, 913), (911, 926, 927, 912), (910, 925, 926, 911), (909, 924, 925, 910), (908, 923, 924, 909), (907, 922, 923, 908), (906, 921, 922, 907), (905, 920, 921, 906), (904, 919, 920, 905), (903, 918, 919, 904), (902, 917, 918, 903), (126, 127, 917, 902), (22, 946, 98, 2), (21, 945, 946, 22), (20, 944, 945, 21), (19, 943, 944, 20), (18, 942, 943, 19), (17, 941, 942, 18), (16, 940, 941, 17), (15, 939, 940, 16), (14, 938, 939, 15), (13, 937, 938, 14), (12, 936, 937, 13), (11, 935, 936, 12), (10, 934, 935, 11), (9, 933, 934, 10), (8, 932, 933, 9), (1, 143, 932, 8), (946, 961, 99, 98), (945, 960, 961, 946), (944, 959, 960, 945), (943, 958, 959, 944), (942, 957, 958, 943), (941, 956, 957, 942), (940, 955, 956, 941), (939, 954, 955, 940), (938, 953, 954, 939), (937, 952, 953, 938), (936, 951, 952, 937), (935, 950, 951, 936), (934, 949, 950, 935), (933, 948, 949, 934), (932, 947, 948, 933), (143, 144, 947, 932), (961, 976, 100, 99), (960, 975, 976, 961), (959, 974, 975, 960), (958, 973, 974, 959), (957, 972, 973, 958), (956, 971, 972, 957), (955, 970, 971, 956), (954, 969, 970, 955), (953, 968, 969, 954), (952, 967, 968, 953), (951, 966, 967, 952), (950, 965, 966, 951), (949, 964, 965, 950), (948, 963, 964, 949), (947, 962, 963, 948), (144, 145, 962, 947), (976, 991, 101, 100), (975, 990, 991, 976), (974, 989, 990, 975), (973, 988, 989, 974), (972, 987, 988, 973), (971, 986, 987, 972), (970, 985, 986, 971), (969, 984, 985, 970), (968, 983, 984, 969), (967, 982, 983, 968), (966, 981, 982, 967), (965, 980, 981, 966), (964, 979, 980, 965), (963, 978, 979, 964), (962, 977, 978, 963), (145, 146, 977, 962), (991, 1006, 102, 101), (990, 1005, 1006, 991), (989, 1004, 1005, 990), (988, 1003, 1004, 989), (987, 1002, 1003, 988), (986, 1001, 1002, 987), (985, 1000, 1001, 986), (984, 999, 1000, 985), (983, 998, 999, 984), (982, 997, 998, 983), (981, 996, 997, 982), (980, 995, 996, 981), (979, 994, 995, 980), (978, 993, 994, 979), (977, 992, 993, 978), (146, 147, 992, 977), (1006, 1021, 103, 102), (1005, 1020, 1021, 1006), (1004, 1019, 1020, 1005), (1003, 1018, 1019, 1004), (1002, 1017, 1018, 1003), (1001, 1016, 1017, 1002), (1000, 1015, 1016, 1001), (999, 1014, 1015, 1000), (998, 1013, 1014, 999), (997, 1012, 1013, 998), (996, 1011, 1012, 997), (995, 1010, 1011, 996), (994, 1009, 1010, 995), (993, 1008, 1009, 994), (992, 1007, 1008, 993), (147, 148, 1007, 992), (1021, 1036, 104, 103), (1020, 1035, 1036, 1021), (1019, 1034, 1035, 1020), (1018, 1033, 1034, 1019), (1017, 1032, 1033, 1018), (1016, 1031, 1032, 1017), (1015, 1030, 1031, 1016), (1014, 1029, 1030, 1015), (1013, 1028, 1029, 1014), (1012, 1027, 1028, 1013), (1011, 1026, 1027, 1012), (1010, 1025, 1026, 1011), (1009, 1024, 1025, 1010), (1008, 1023, 1024, 1009), (1007, 1022, 1023, 1008), (148, 149, 1022, 1007), (1036, 1051, 105, 104), (1035, 1050, 1051, 1036), (1034, 1049, 1050, 1035), (1033, 1048, 1049, 1034), (1032, 1047, 1048, 1033), (1031, 1046, 1047, 1032), (1030, 1045, 1046, 1031), (1029, 1044, 1045, 1030), (1028, 1043, 1044, 1029), (1027, 1042, 1043, 1028), (1026, 1041, 1042, 1027), (1025, 1040, 1041, 1026), (1024, 1039, 1040, 1025), (1023, 1038, 1039, 1024), (1022, 1037, 1038, 1023), (149, 150, 1037, 1022), (1051, 1066, 106, 105), (1050, 1065, 1066, 1051), (1049, 1064, 1065, 1050), (1048, 1063, 1064, 1049), (1047, 1062, 1063, 1048), (1046, 1061, 1062, 1047), (1045, 1060, 1061, 1046), (1044, 1059, 1060, 1045), (1043, 1058, 1059, 1044), (1042, 1057, 1058, 1043), (1041, 1056, 1057, 1042), (1040, 1055, 1056, 1041), (1039, 1054, 1055, 1040), (1038, 1053, 1054, 1039), (1037, 1052, 1053, 1038), (150, 151, 1052, 1037), (1066, 1081, 107, 106), (1065, 1080, 1081, 1066), (1064, 1079, 1080, 1065), (1063, 1078, 1079, 1064), (1062, 1077, 1078, 1063), (1061, 1076, 1077, 1062), (1060, 1075, 1076, 1061), (1059, 1074, 1075, 1060), (1058, 1073, 1074, 1059), (1057, 1072, 1073, 1058), (1056, 1071, 1072, 1057), (1055, 1070, 1071, 1056), (1054, 1069, 1070, 1055), (1053, 1068, 1069, 1054), (1052, 1067, 1068, 1053), (151, 152, 1067, 1052), (1081, 1096, 108, 107), (1080, 1095, 1096, 1081), (1079, 1094, 1095, 1080), (1078, 1093, 1094, 1079), (1077, 1092, 1093, 1078), (1076, 1091, 1092, 1077), (1075, 1090, 1091, 1076), (1074, 1089, 1090, 1075), (1073, 1088, 1089, 1074), (1072, 1087, 1088, 1073), (1071, 1086, 1087, 1072), (1070, 1085, 1086, 1071), (1069, 1084, 1085, 1070), (1068, 1083, 1084, 1069), (1067, 1082, 1083, 1068), (152, 153, 1082, 1067), (1096, 1111, 109, 108), (1095, 1110, 1111, 1096), (1094, 1109, 1110, 1095), (1093, 1108, 1109, 1094), (1092, 1107, 1108, 1093), (1091, 1106, 1107, 1092), (1090, 1105, 1106, 1091), (1089, 1104, 1105, 1090), (1088, 1103, 1104, 1089), (1087, 1102, 1103, 1088), (1086, 1101, 1102, 1087), (1085, 1100, 1101, 1086), (1084, 1099, 1100, 1085), (1083, 1098, 1099, 1084), (1082, 1097, 1098, 1083), (153, 154, 1097, 1082), (1111, 1126, 110, 109), (1110, 1125, 1126, 1111), (1109, 1124, 1125, 1110), (1108, 1123, 1124, 1109), (1107, 1122, 1123, 1108), (1106, 1121, 1122, 1107), (1105, 1120, 1121, 1106), (1104, 1119, 1120, 1105), (1103, 1118, 1119, 1104), (1102, 1117, 1118, 1103), (1101, 1116, 1117, 1102), (1100, 1115, 1116, 1101), (1099, 1114, 1115, 1100), (1098, 1113, 1114, 1099), (1097, 1112, 1113, 1098), (154, 155, 1112, 1097), (1126, 1141, 111, 110), (1125, 1140, 1141, 1126), (1124, 1139, 1140, 1125), (1123, 1138, 1139, 1124), (1122, 1137, 1138, 1123), (1121, 1136, 1137, 1122), (1120, 1135, 1136, 1121), (1119, 1134, 1135, 1120), (1118, 1133, 1134, 1119), (1117, 1132, 1133, 1118), (1116, 1131, 1132, 1117), (1115, 1130, 1131, 1116), (1114, 1129, 1130, 1115), (1113, 1128, 1129, 1114), (1112, 1127, 1128, 1113), (155, 156, 1127, 1112), (1141, 1156, 112, 111), (1140, 1155, 1156, 1141), (1139, 1154, 1155, 1140), (1138, 1153, 1154, 1139), (1137, 1152, 1153, 1138), (1136, 1151, 1152, 1137), (1135, 1150, 1151, 1136), (1134, 1149, 1150, 1135), (1133, 1148, 1149, 1134), (1132, 1147, 1148, 1133), (1131, 1146, 1147, 1132), (1130, 1145, 1146, 1131), (1129, 1144, 1145, 1130), (1128, 1143, 1144, 1129), (1127, 1142, 1143, 1128), (156, 157, 1142, 1127), (1156, 173, 5, 112), (1155, 174, 173, 1156), (1154, 175, 174, 1155), (1153, 176, 175, 1154), (1152, 177, 176, 1153), (1151, 178, 177, 1152), (1150, 179, 178, 1151), (1149, 180, 179, 1150), (1148, 181, 180, 1149), (1147, 182, 181, 1148), (1146, 183, 182, 1147), (1145, 184, 183, 1146), (1144, 185, 184, 1145), (1143, 186, 185, 1144), (1142, 187, 186, 1143), (157, 6, 187, 1142), (97, 1171, 142, 4), (96, 1170, 1171, 97), (95, 1169, 1170, 96), (94, 1168, 1169, 95), (93, 1167, 1168, 94), (92, 1166, 1167, 93), (91, 1165, 1166, 92), (90, 1164, 1165, 91), (89, 1163, 1164, 90), (88, 1162, 1163, 89), (87, 1161, 1162, 88), (86, 1160, 1161, 87), (85, 1159, 1160, 86), (84, 1158, 1159, 85), (83, 1157, 1158, 84), (5, 173, 1157, 83), (1171, 1186, 141, 142), (1170, 1185, 1186, 1171), (1169, 1184, 1185, 1170), (1168, 1183, 1184, 1169), (1167, 1182, 1183, 1168), (1166, 1181, 1182, 1167), (1165, 1180, 1181, 1166), (1164, 1179, 1180, 1165), (1163, 1178, 1179, 1164), (1162, 1177, 1178, 1163), (1161, 1176, 1177, 1162), (1160, 1175, 1176, 1161), (1159, 1174, 1175, 1160), (1158, 1173, 1174, 1159), (1157, 1172, 1173, 1158), (173, 174, 1172, 1157), (1186, 1201, 140, 141), (1185, 1200, 1201, 1186), (1184, 1199, 1200, 1185), (1183, 1198, 1199, 1184), (1182, 1197, 1198, 1183), (1181, 1196, 1197, 1182), (1180, 1195, 1196, 1181), (1179, 1194, 1195, 1180), (1178, 1193, 1194, 1179), (1177, 1192, 1193, 1178), (1176, 1191, 1192, 1177), (1175, 1190, 1191, 1176), (1174, 1189, 1190, 1175), (1173, 1188, 1189, 1174), (1172, 1187, 1188, 1173), (174, 175, 1187, 1172), (1201, 1216, 139, 140), (1200, 1215, 1216, 1201), (1199, 1214, 1215, 1200), (1198, 1213, 1214, 1199), (1197, 1212, 1213, 1198), (1196, 1211, 1212, 1197), (1195, 1210, 1211, 1196), (1194, 1209, 1210, 1195), (1193, 1208, 1209, 1194), (1192, 1207, 1208, 1193), (1191, 1206, 1207, 1192), (1190, 1205, 1206, 1191), (1189, 1204, 1205, 1190), (1188, 1203, 1204, 1189), (1187, 1202, 1203, 1188), (175, 176, 1202, 1187), (1216, 1231, 138, 139), (1215, 1230, 1231, 1216), (1214, 1229, 1230, 1215), (1213, 1228, 1229, 1214), (1212, 1227, 1228, 1213), (1211, 1226, 1227, 1212), (1210, 1225, 1226, 1211), (1209, 1224, 1225, 1210), (1208, 1223, 1224, 1209), (1207, 1222, 1223, 1208), (1206, 1221, 1222, 1207), (1205, 1220, 1221, 1206), (1204, 1219, 1220, 1205), (1203, 1218, 1219, 1204), (1202, 1217, 1218, 1203), (176, 177, 1217, 1202), (1231, 1246, 137, 138), (1230, 1245, 1246, 1231), (1229, 1244, 1245, 1230), (1228, 1243, 1244, 1229), (1227, 1242, 1243, 1228), (1226, 1241, 1242, 1227), (1224, 1239, 1240, 1225), (1223, 1238, 1239, 1224), (1222, 1237, 1238, 1223), (1220, 1235, 1236, 1221), (1219, 1234, 1235, 1220), (1218, 1233, 1234, 1219), (1217, 1232, 1233, 1218), (177, 178, 1232, 1217), (1246, 1261, 136, 137), (1245, 1260, 1261, 1246), (1244, 1259, 1260, 1245), (1243, 1258, 1259, 1244), (1242, 1257, 1258, 1243), (1234, 1249, 1250, 1235), (1233, 1248, 1249, 1234), (1232, 1247, 1248, 1233), (178, 179, 1247, 1232), (1261, 1276, 135, 136), (1260, 1275, 1276, 1261), (1259, 1274, 1275, 1260), (1258, 1273, 1274, 1259), (1257, 1272, 1273, 1258), (1256, 1271, 1272, 1257), (1254, 1269, 1270, 1255), (1253, 1268, 1269, 1254), (1252, 1267, 1268, 1253), (1250, 1265, 1266, 1251), (1249, 1264, 1265, 1250), (1248, 1263, 1264, 1249), (1247, 1262, 1263, 1248), (179, 180, 1262, 1247), (1276, 1291, 134, 135), (1275, 1290, 1291, 1276), (1274, 1289, 1290, 1275), (1273, 1288, 1289, 1274), (1272, 1287, 1288, 1273), (1271, 1286, 1287, 1272), (1270, 1285, 1286, 1271), (1269, 1284, 1285, 1270), (1268, 1283, 1284, 1269), (1267, 1282, 1283, 1268), (1266, 1281, 1282, 1267), (1265, 1280, 1281, 1266), (1264, 1279, 1280, 1265), (1263, 1278, 1279, 1264), (1262, 1277, 1278, 1263), (180, 181, 1277, 1262), (1291, 1306, 133, 134), (1290, 1305, 1306, 1291), (1289, 1304, 1305, 1290), (1288, 1303, 1304, 1289), (1287, 1302, 1303, 1288), (1286, 1301, 1302, 1287), (1285, 1300, 1301, 1286), (1284, 1299, 1300, 1285), (1283, 1298, 1299, 1284), (1282, 1297, 1298, 1283), (1281, 1296, 1297, 1282), (1280, 1295, 1296, 1281), (1279, 1294, 1295, 1280), (1278, 1293, 1294, 1279), (1277, 1292, 1293, 1278), (181, 182, 1292, 1277), (1306, 1321, 132, 133), (1305, 1320, 1321, 1306), (1304, 1319, 1320, 1305), (1303, 1318, 1319, 1304), (1302, 1317, 1318, 1303), (1301, 1316, 1317, 1302), (1300, 1315, 1316, 1301), (1299, 1314, 1315, 1300), (1298, 1313, 1314, 1299), (1297, 1312, 1313, 1298), (1296, 1311, 1312, 1297), (1295, 1310, 1311, 1296), (1294, 1309, 1310, 1295), (1293, 1308, 1309, 1294), (1292, 1307, 1308, 1293), (182, 183, 1307, 1292), (1321, 1336, 131, 132), (1320, 1335, 1336, 1321), (1319, 1334, 1335, 1320), (1318, 1333, 1334, 1319), (1317, 1332, 1333, 1318), (1316, 1331, 1332, 1317), (1315, 1330, 1331, 1316), (1314, 1329, 1330, 1315), (1313, 1328, 1329, 1314), (1312, 1327, 1328, 1313), (1311, 1326, 1327, 1312), (1310, 1325, 1326, 1311), (1309, 1324, 1325, 1310), (1308, 1323, 1324, 1309), (1307, 1322, 1323, 1308), (183, 184, 1322, 1307), (1336, 1351, 130, 131), (1335, 1350, 1351, 1336), (1334, 1349, 1350, 1335), (1333, 1348, 1349, 1334), (1332, 1347, 1348, 1333), (1331, 1346, 1347, 1332), (1330, 1345, 1346, 1331), (1329, 1344, 1345, 1330), (1328, 1343, 1344, 1329), (1327, 1342, 1343, 1328), (1326, 1341, 1342, 1327), (1325, 1340, 1341, 1326), (1324, 1339, 1340, 1325), (1323, 1338, 1339, 1324), (1322, 1337, 1338, 1323), (184, 185, 1337, 1322), (1351, 1366, 129, 130), (1350, 1365, 1366, 1351), (1349, 1364, 1365, 1350), (1348, 1363, 1364, 1349), (1347, 1362, 1363, 1348), (1346, 1361, 1362, 1347), (1345, 1360, 1361, 1346), (1344, 1359, 1360, 1345), (1343, 1358, 1359, 1344), (1342, 1357, 1358, 1343), (1341, 1356, 1357, 1342), (1340, 1355, 1356, 1341), (1339, 1354, 1355, 1340), (1338, 1353, 1354, 1339), (1337, 1352, 1353, 1338), (185, 186, 1352, 1337), (1366, 1381, 128, 129), (1365, 1380, 1381, 1366), (1364, 1379, 1380, 1365), (1363, 1378, 1379, 1364), (1362, 1377, 1378, 1363), (1361, 1376, 1377, 1362), (1360, 1375, 1376, 1361), (1359, 1374, 1375, 1360), (1358, 1373, 1374, 1359), (1357, 1372, 1373, 1358), (1356, 1371, 1372, 1357), (1355, 1370, 1371, 1356), (1354, 1369, 1370, 1355), (1353, 1368, 1369, 1354), (1352, 1367, 1368, 1353), (186, 187, 1367, 1352), (1381, 172, 7, 128), (1380, 171, 172, 1381), (1379, 170, 171, 1380), (1378, 169, 170, 1379), (1377, 168, 169, 1378), (1376, 167, 168, 1377), (1375, 166, 167, 1376), (1374, 165, 166, 1375), (1373, 164, 165, 1374), (1372, 163, 164, 1373), (1371, 162, 163, 1372), (1370, 161, 162, 1371), (1369, 160, 161, 1370), (1368, 159, 160, 1369), (1367, 158, 159, 1368), (187, 6, 158, 1367), (127, 1383, 1382, 917), (917, 1382, 1384, 918), (918, 1384, 1385, 919), (919, 1385, 1386, 920), (920, 1386, 1387, 921), (921, 1387, 1388, 922), (922, 1388, 1389, 923), (923, 1389, 1390, 924), (924, 1390, 1391, 925), (925, 1391, 1392, 926), (926, 1392, 1393, 927), (927, 1393, 1394, 928), (928, 1394, 1395, 929), (929, 1395, 1396, 930), (930, 1396, 1397, 931), (931, 1397, 1398, 157), (172, 1399, 1400, 7), (171, 1401, 1399, 172), (170, 1402, 1401, 171), (169, 1403, 1402, 170), (168, 1404, 1403, 169), (167, 1405, 1404, 168), (166, 1406, 1405, 167), (165, 1407, 1406, 166), (164, 1408, 1407, 165), (163, 1409, 1408, 164), (162, 1410, 1409, 163), (161, 1411, 1410, 162), (160, 1412, 1411, 161), (159, 1413, 1412, 160), (158, 1414, 1413, 159), (6, 1415, 1414, 158), (157, 1398, 1415, 6), (7, 1400, 1383, 127), (1383, 1400, 1399, 1382), (1382, 1399, 1401, 1384), (1384, 1401, 1402, 1385), (1385, 1402, 1403, 1386), (1386, 1403, 1404, 1387), (1387, 1404, 1405, 1388), (1388, 1405, 1406, 1389), (1389, 1406, 1407, 1390), (1390, 1407, 1408, 1391), (1391, 1408, 1409, 1392), (1392, 1409, 1410, 1393), (1393, 1410, 1411, 1394), (1394, 1411, 1412, 1395), (1395, 1412, 1413, 1396), (1396, 1413, 1414, 1397), (1397, 1414, 1415, 1398), (1420, 1416, 1238), (1421, 1239, 1419), (1253, 1427, 1238), (1427, 1422, 1238), (1422, 1426, 1238), (1426, 1420, 1238), (1420, 1428, 1416), (1428, 1423, 1416), (1254, 1431, 1427, 1253), (1431, 1424, 1422, 1427), (1424, 1430, 1426, 1422), (1430, 1421, 1420, 1426), (1421, 1432, 1428, 1420), (1432, 1425, 1423, 1428), (1425, 1432, 1419), (1432, 1421, 1419), (1421, 1430, 1239), (1430, 1424, 1239), (1424, 1431, 1239), (1431, 1254, 1239), (1448, 1226, 1225), (1449, 1222, 1221), (1450, 1257, 1242), (1452, 1239, 1254), (1453, 1253, 1238), (1455, 1235, 1250), (1451, 1270, 1271), (1454, 1266, 1267), (1240, 1482, 1225), (1482, 1448, 1225), (1448, 1483, 1226), (1483, 1241, 1226), (1236, 1484, 1221), (1484, 1449, 1221), (1449, 1485, 1222), (1485, 1237, 1222), (1241, 1486, 1242), (1486, 1450, 1242), (1450, 1487, 1257), (1487, 1256, 1257), (1255, 1491, 1254), (1491, 1452, 1254), (1452, 1490, 1239), (1490, 1240, 1239), (1237, 1492, 1238), (1492, 1453, 1238), (1453, 1493, 1253), (1493, 1252, 1253), (1251, 1497, 1250), (1497, 1455, 1250), (1455, 1496, 1235), (1496, 1236, 1235), (1256, 1489, 1271), (1489, 1451, 1271), (1451, 1488, 1270), (1488, 1255, 1270), (1252, 1495, 1267), (1495, 1454, 1267), (1454, 1494, 1266), (1494, 1251, 1266), (1497, 1251, 1498, 1570), (1455, 1497, 1570, 1531), (1570, 1498, 1456, 1530), (1531, 1570, 1530, 1472), (1496, 1455, 1531, 1571), (1236, 1496, 1571, 1502), (1571, 1531, 1472, 1532), (1502, 1571, 1532, 1458), (1530, 1456, 1499, 1572), (1472, 1530, 1572, 1533), (1572, 1499, 1441, 1501), (1533, 1572, 1501, 1457), (1532, 1472, 1533, 1573), (1458, 1532, 1573, 1503), (1573, 1533, 1457, 1500), (1503, 1573, 1500, 1440), (1495, 1252, 1504, 1574), (1454, 1495, 1574, 1535), (1574, 1504, 1459, 1534), (1535, 1574, 1534, 1473), (1494, 1454, 1535, 1575), (1251, 1494, 1575, 1498), (1575, 1535, 1473, 1536), (1498, 1575, 1536, 1456), (1534, 1459, 1505, 1576), (1473, 1534, 1576, 1537), (1576, 1505, 1442, 1507), (1537, 1576, 1507, 1460), (1536, 1473, 1537, 1577), (1456, 1536, 1577, 1499), (1577, 1537, 1460, 1506), (1499, 1577, 1506, 1441), (1492, 1237, 1508, 1578), (1453, 1492, 1578, 1539), (1578, 1508, 1461, 1538), (1539, 1578, 1538, 1474), (1493, 1453, 1539, 1579), (1252, 1493, 1579, 1504), (1579, 1539, 1474, 1540), (1504, 1579, 1540, 1459), (1538, 1461, 1509, 1580), (1474, 1538, 1580, 1541), (1580, 1509, 1443, 1511), (1541, 1580, 1511, 1462), (1540, 1474, 1541, 1581), (1459, 1540, 1581, 1505), (1581, 1541, 1462, 1510), (1505, 1581, 1510, 1442), (1491, 1255, 1512, 1582), (1452, 1491, 1582, 1543), (1582, 1512, 1463, 1542), (1543, 1582, 1542, 1475), (1490, 1452, 1543, 1583), (1240, 1490, 1583, 1516), (1583, 1543, 1475, 1544), (1516, 1583, 1544, 1465), (1542, 1463, 1513, 1584), (1475, 1542, 1584, 1545), (1584, 1513, 1445, 1515), (1545, 1584, 1515, 1464), (1544, 1475, 1545, 1585), (1465, 1544, 1585, 1517), (1585, 1545, 1464, 1514), (1517, 1585, 1514, 1444), (1489, 1256, 1518, 1586), (1451, 1489, 1586, 1547), (1586, 1518, 1466, 1546), (1547, 1586, 1546, 1476), (1488, 1451, 1547, 1587), (1255, 1488, 1587, 1512), (1587, 1547, 1476, 1548), (1512, 1587, 1548, 1463), (1546, 1466, 1519, 1588), (1476, 1546, 1588, 1549), (1588, 1519, 1446, 1521), (1549, 1588, 1521, 1467), (1548, 1476, 1549, 1589), (1463, 1548, 1589, 1513), (1589, 1549, 1467, 1520), (1513, 1589, 1520, 1445), (1486, 1241, 1522, 1590), (1450, 1486, 1590, 1551), (1590, 1522, 1468, 1550), (1551, 1590, 1550, 1477), (1487, 1450, 1551, 1591), (1256, 1487, 1591, 1518), (1591, 1551, 1477, 1552), (1518, 1591, 1552, 1466), (1550, 1468, 1523, 1592), (1477, 1550, 1592, 1553), (1592, 1523, 1447, 1525), (1553, 1592, 1525, 1469), (1552, 1477, 1553, 1593), (1466, 1552, 1593, 1519), (1593, 1553, 1469, 1524), (1519, 1593, 1524, 1446), (1484, 1236, 1502, 1594), (1449, 1484, 1594, 1555), (1594, 1502, 1458, 1554), (1555, 1594, 1554, 1478), (1485, 1449, 1555, 1595), (1237, 1485, 1595, 1508), (1595, 1555, 1478, 1556), (1508, 1595, 1556, 1461), (1554, 1458, 1503, 1596), (1478, 1554, 1596, 1557), (1596, 1503, 1440, 1526), (1557, 1596, 1526, 1470), (1556, 1478, 1557, 1597), (1461, 1556, 1597, 1509), (1597, 1557, 1470, 1527), (1509, 1597, 1527, 1443), (1482, 1240, 1516, 1598), (1448, 1482, 1598, 1559), (1598, 1516, 1465, 1558), (1559, 1598, 1558, 1479), (1483, 1448, 1559, 1599), (1241, 1483, 1599, 1522), (1599, 1559, 1479, 1560), (1522, 1599, 1560, 1468), (1558, 1465, 1517, 1600), (1479, 1558, 1600, 1561), (1600, 1517, 1444, 1528), (1561, 1600, 1528, 1471), (1560, 1479, 1561, 1601), (1468, 1560, 1601, 1523), (1601, 1561, 1471, 1529), (1523, 1601, 1529, 1447), (1501, 1441, 1506, 1602), (1457, 1501, 1602, 1563), (1602, 1506, 1460, 1562), (1563, 1602, 1562, 1480), (1500, 1457, 1563, 1603), (1440, 1500, 1603, 1526), (1603, 1563, 1480, 1564), (1526, 1603, 1564, 1470), (1562, 1460, 1507, 1604), (1480, 1562, 1604, 1565), (1604, 1507, 1442, 1510), (1565, 1604, 1510, 1462), (1564, 1480, 1565, 1605), (1470, 1564, 1605, 1527), (1605, 1565, 1462, 1511), (1527, 1605, 1511, 1443), (1515, 1445, 1520, 1606), (1464, 1515, 1606, 1567), (1606, 1520, 1467, 1566), (1567, 1606, 1566, 1481), (1514, 1464, 1567, 1607), (1444, 1514, 1607, 1528), (1607, 1567, 1481, 1568), (1528, 1607, 1568, 1471), (1566, 1467, 1521, 1608), (1481, 1566, 1608, 1569), (1608, 1521, 1446, 1524), (1569, 1608, 1524, 1469), (1568, 1481, 1569, 1609), (1471, 1568, 1609, 1529), (1609, 1569, 1469, 1525), (1529, 1609, 1525, 1447), (1613, 1239, 1238), (1416, 1613, 1238), (1613, 1419, 1239), (1610, 1417, 1611, 1631), (1416, 1610, 1631, 1613), (1631, 1611, 1418, 1612), (1613, 1631, 1612, 1419), (1423, 1614, 1416), (1614, 1429, 1416), (1615, 1417, 1610), (1429, 1615, 1610, 1416), (1612, 1418, 1617), (1419, 1612, 1617, 1433), (1433, 1616, 1419), (1616, 1425, 1419), (1617, 1418, 1618, 1632), (1433, 1617, 1632, 1620), (1632, 1618, 1435, 1619), (1620, 1632, 1619, 1434), (1616, 1433, 1620, 1633), (1425, 1616, 1633, 1622), (1633, 1620, 1434, 1621), (1622, 1633, 1621, 1436), (1615, 1429, 1623, 1634), (1417, 1615, 1634, 1625), (1634, 1623, 1437, 1624), (1625, 1634, 1624, 1438), (1614, 1423, 1626, 1635), (1429, 1614, 1635, 1623), (1635, 1626, 1439, 1627), (1623, 1635, 1627, 1437), (1622, 1436, 1628), (1628, 1439, 1626), (1425, 1622, 1626, 1423), (1628, 1626, 1622), (1611, 1417, 1625, 1636), (1418, 1611, 1636, 1618), (1636, 1625, 1438, 1629), (1618, 1636, 1629, 1435), (1619, 1435, 1629, 1637), (1434, 1619, 1637, 1630), (1637, 1629, 1438, 1624), (1630, 1637, 1624, 1437), (1621, 1434, 1630, 1638), (1436, 1621, 1638, 1628), (1638, 1630, 1437, 1627), (1628, 1638, 1627, 1439), (413, 623, 916, 877), (623, 637, 902, 916), (427, 863, 902, 637), (413, 877, 863, 427), (1668, 1667, 1652, 1653), (1667, 1666, 1651, 1652), (1666, 1665, 1650, 1651), (1665, 1664, 1649, 1650), (1664, 1663, 1648, 1649), (1663, 1662, 1647, 1648), (1662, 1661, 1646, 1647), (1661, 1660, 1645, 1646), (1660, 1659, 1644, 1645), (1659, 1658, 1643, 1644), (1658, 1657, 1642, 1643), (1657, 1656, 1641, 1642), (1656, 1655, 1640, 1641), (1655, 1654, 1639, 1640), (1683, 1682, 1667, 1668), (1682, 1681, 1666, 1667), (1681, 1680, 1665, 1666), (1680, 1679, 1664, 1665), (1679, 1678, 1663, 1664), (1678, 1677, 1662, 1663), (1677, 1676, 1661, 1662), (1676, 1675, 1660, 1661), (1675, 1674, 1659, 1660), (1674, 1673, 1658, 1659), (1673, 1672, 1657, 1658), (1672, 1671, 1656, 1657), (1671, 1670, 1655, 1656), (1670, 1669, 1654, 1655), (1698, 1697, 1682, 1683), (1697, 1696, 1681, 1682), (1696, 1695, 1680, 1681), (1695, 1694, 1679, 1680), (1694, 1693, 1678, 1679), (1693, 1692, 1677, 1678), (1692, 1691, 1676, 1677), (1691, 1690, 1675, 1676), (1690, 1689, 1674, 1675), (1689, 1688, 1673, 1674), (1688, 1687, 1672, 1673), (1687, 1686, 1671, 1672), (1686, 1685, 1670, 1671), (1685, 1684, 1669, 1670), (1713, 1712, 1697, 1698), (1712, 1711, 1696, 1697), (1711, 1710, 1695, 1696), (1710, 1709, 1694, 1695), (1709, 1708, 1693, 1694), (1708, 1707, 1692, 1693), (1707, 1706, 1691, 1692), (1706, 1705, 1690, 1691), (1705, 1704, 1689, 1690), (1704, 1703, 1688, 1689), (1703, 1702, 1687, 1688), (1702, 1701, 1686, 1687), (1701, 1700, 1685, 1686), (1700, 1699, 1684, 1685), (1728, 1727, 1712, 1713), (1727, 1726, 1711, 1712), (1726, 1725, 1710, 1711), (1725, 1724, 1709, 1710), (1724, 1723, 1708, 1709), (1723, 1722, 1707, 1708), (1722, 1721, 1706, 1707), (1721, 1720, 1705, 1706), (1720, 1719, 1704, 1705), (1719, 1718, 1703, 1704), (1718, 1717, 1702, 1703), (1717, 1716, 1701, 1702), (1716, 1715, 1700, 1701), (1715, 1714, 1699, 1700), (1743, 1742, 1727, 1728), (1742, 1741, 1726, 1727), (1741, 1740, 1725, 1726), (1740, 1739, 1724, 1725), (1739, 1738, 1723, 1724), (1738, 1737, 1722, 1723), (1737, 1736, 1721, 1722), (1736, 1735, 1720, 1721), (1735, 1734, 1719, 1720), (1734, 1733, 1718, 1719), (1733, 1732, 1717, 1718), (1732, 1731, 1716, 1717), (1731, 1730, 1715, 1716), (1730, 1729, 1714, 1715), (1758, 1757, 1742, 1743), (1757, 1756, 1741, 1742), (1756, 1755, 1740, 1741), (1755, 1754, 1739, 1740), (1754, 1753, 1738, 1739), (1753, 1752, 1737, 1738), (1752, 1751, 1736, 1737), (1751, 1750, 1735, 1736), (1750, 1749, 1734, 1735), (1749, 1748, 1733, 1734), (1748, 1747, 1732, 1733), (1747, 1746, 1731, 1732), (1746, 1745, 1730, 1731), (1745, 1744, 1729, 1730), (1773, 1772, 1757, 1758), (1772, 1771, 1756, 1757), (1771, 1770, 1755, 1756), (1770, 1769, 1754, 1755), (1769, 1768, 1753, 1754), (1768, 1767, 1752, 1753), (1767, 1766, 1751, 1752), (1766, 1765, 1750, 1751), (1765, 1764, 1749, 1750), (1764, 1763, 1748, 1749), (1763, 1762, 1747, 1748), (1762, 1761, 1746, 1747), (1761, 1760, 1745, 1746), (1760, 1759, 1744, 1745), (1788, 1787, 1772, 1773), (1787, 1786, 1771, 1772), (1786, 1785, 1770, 1771), (1785, 1784, 1769, 1770), (1784, 1783, 1768, 1769), (1783, 1782, 1767, 1768), (1782, 1781, 1766, 1767), (1781, 1780, 1765, 1766), (1780, 1779, 1764, 1765), (1779, 1778, 1763, 1764), (1778, 1777, 1762, 1763), (1777, 1776, 1761, 1762), (1776, 1775, 1760, 1761), (1775, 1774, 1759, 1760), (1803, 1802, 1787, 1788), (1802, 1801, 1786, 1787), (1801, 1800, 1785, 1786), (1800, 1799, 1784, 1785), (1799, 1798, 1783, 1784), (1798, 1797, 1782, 1783), (1797, 1796, 1781, 1782), (1796, 1795, 1780, 1781), (1795, 1794, 1779, 1780), (1794, 1793, 1778, 1779), (1793, 1792, 1777, 1778), (1792, 1791, 1776, 1777), (1791, 1790, 1775, 1776), (1790, 1789, 1774, 1775), (1818, 1817, 1802, 1803), (1817, 1816, 1801, 1802), (1816, 1815, 1800, 1801), (1815, 1814, 1799, 1800), (1814, 1813, 1798, 1799), (1813, 1812, 1797, 1798), (1812, 1811, 1796, 1797), (1811, 1810, 1795, 1796), (1810, 1809, 1794, 1795), (1809, 1808, 1793, 1794), (1808, 1807, 1792, 1793), (1807, 1806, 1791, 1792), (1806, 1805, 1790, 1791), (1805, 1804, 1789, 1790), (1833, 1832, 1817, 1818), (1832, 1831, 1816, 1817), (1831, 1830, 1815, 1816), (1830, 1829, 1814, 1815), (1829, 1828, 1813, 1814), (1828, 1827, 1812, 1813), (1827, 1826, 1811, 1812), (1826, 1825, 1810, 1811), (1825, 1824, 1809, 1810), (1824, 1823, 1808, 1809), (1823, 1822, 1807, 1808), (1822, 1821, 1806, 1807), (1821, 1820, 1805, 1806), (1820, 1819, 1804, 1805), (1848, 1847, 1832, 1833), (1847, 1846, 1831, 1832), (1846, 1845, 1830, 1831), (1845, 1844, 1829, 1830), (1844, 1843, 1828, 1829), (1843, 1842, 1827, 1828), (1842, 1841, 1826, 1827), (1841, 1840, 1825, 1826), (1840, 1839, 1824, 1825), (1839, 1838, 1823, 1824), (1838, 1837, 1822, 1823), (1837, 1836, 1821, 1822), (1836, 1835, 1820, 1821), (1835, 1834, 1819, 1820), (1863, 1862, 1847, 1848), (1862, 1861, 1846, 1847), (1861, 1860, 1845, 1846), (1860, 1859, 1844, 1845), (1859, 1858, 1843, 1844), (1858, 1857, 1842, 1843), (1857, 1856, 1841, 1842), (1856, 1855, 1840, 1841), (1855, 1854, 1839, 1840), (1854, 1853, 1838, 1839), (1853, 1852, 1837, 1838), (1852, 1851, 1836, 1837), (1851, 1850, 1835, 1836), (1850, 1849, 1834, 1835), (1886, 1885, 1873, 1874), (1885, 1884, 1872, 1873), (1884, 1883, 1871, 1872), (1883, 1882, 1870, 1871), (1882, 1881, 1869, 1870), (1881, 1880, 1868, 1869), (1880, 1879, 1867, 1868), (1879, 1878, 1866, 1867), (1878, 1877, 1865, 1866), (1877, 1876, 1864, 1865), (1900, 1899, 1886, 1887), (1899, 1898, 1885, 1886), (1898, 1897, 1884, 1885), (1897, 1896, 1883, 1884), (1896, 1895, 1882, 1883), (1895, 1894, 1881, 1882), (1894, 1893, 1880, 1881), (1893, 1892, 1879, 1880), (1892, 1891, 1878, 1879), (1891, 1890, 1877, 1878), (1890, 1889, 1876, 1877), (1889, 1888, 1875, 1876), (1913, 1912, 1899, 1900), (1912, 1911, 1898, 1899), (1911, 1910, 1897, 1898), (1910, 1909, 1896, 1897), (1909, 1908, 1895, 1896), (1908, 1907, 1894, 1895), (1907, 1906, 1893, 1894), (1906, 1905, 1892, 1893), (1905, 1904, 1891, 1892), (1904, 1903, 1890, 1891), (1903, 1902, 1889, 1890), (1902, 1901, 1888, 1889), (1926, 1925, 1912, 1913), (1925, 1924, 1911, 1912), (1924, 1923, 1910, 1911), (1923, 1922, 1909, 1910), (1922, 1921, 1908, 1909), (1921, 1920, 1907, 1908), (1920, 1919, 1906, 1907), (1919, 1918, 1905, 1906), (1918, 1917, 1904, 1905), (1917, 1916, 1903, 1904), (1916, 1915, 1902, 1903), (1915, 1914, 1901, 1902), (1939, 1938, 1925, 1926), (1938, 1937, 1924, 1925), (1937, 1936, 1923, 1924), (1936, 1935, 1922, 1923), (1935, 1934, 1921, 1922), (1934, 1933, 1920, 1921), (1933, 1932, 1919, 1920), (1932, 1931, 1918, 1919), (1931, 1930, 1917, 1918), (1930, 1929, 1916, 1917), (1929, 1928, 1915, 1916), (1928, 1927, 1914, 1915), (1952, 1951, 1938, 1939), (1951, 1950, 1937, 1938), (1950, 1949, 1936, 1937), (1949, 1948, 1935, 1936), (1948, 1947, 1934, 1935), (1947, 1946, 1933, 1934), (1946, 1945, 1932, 1933), (1945, 1944, 1931, 1932), (1944, 1943, 1930, 1931), (1943, 1942, 1929, 1930), (1942, 1941, 1928, 1929), (1941, 1940, 1927, 1928), (1963, 1962, 1950, 1951), (1962, 1961, 1949, 1950), (1961, 1960, 1948, 1949), (1960, 1959, 1947, 1948), (1959, 1958, 1946, 1947), (1958, 1957, 1945, 1946), (1957, 1956, 1944, 1945), (1956, 1955, 1943, 1944), (1955, 1954, 1942, 1943), (1954, 1953, 1941, 1942), (1965, 2023, 2037), (1968, 2023, 1965), (1964, 2022, 1968), (2036, 2022, 1964), (1967, 2019, 2033), (1969, 2019, 1967), (1966, 2018, 1969), (2032, 2018, 1966), (1968, 2022, 2023), (1969, 2018, 2019), (1983, 1982, 2052, 2053), (1982, 1981, 2051, 2052), (1981, 1980, 2050, 2051), (1980, 1979, 2049, 2050), (1979, 1978, 2048, 2049), (1978, 1977, 2047, 2048), (1977, 1976, 2046, 2047), (1976, 1975, 2045, 2046), (1975, 1974, 2044, 2045), (1974, 1973, 2043, 2044), (1973, 1972, 2042, 2043), (1972, 1971, 2041, 2042), (1990, 1989, 1983, 1984), (1989, 1988, 1982, 1983), (1987, 1986, 1971, 1972), (1986, 1985, 1970, 1971), (1994, 1993, 1989, 1990), (1992, 1991, 1985, 1986), (1998, 1997, 1993, 1994), (1996, 1995, 1991, 1992), (2002, 2001, 1997, 1998), (2000, 1999, 1995, 1996), (2006, 2005, 2001, 2002), (2004, 2003, 1999, 2000), (2012, 2011, 2005, 2006), (2008, 2007, 2003, 2004), (2027, 2026, 2011, 2012), (2026, 2025, 2010, 2011), (2015, 2014, 2008, 2009), (2014, 2013, 2007, 2008), (2040, 2039, 2025, 2026), (2039, 2038, 2024, 2025), (2038, 2037, 2023, 2024), (2036, 2035, 2021, 2022), (2035, 2034, 2020, 2021), (2034, 2033, 2019, 2020), (2032, 2031, 2017, 2018), (2031, 2030, 2016, 2017), (2030, 2029, 2015, 2016), (2029, 2028, 2014, 2015)])
me_plane.use_remesh_preserve_volume = False
me_plane.use_remesh_preserve_attributes = False
me_plane.use_mirror_vertex_groups = False
me_plane.update()

# ---- objects
ob_plane = bpy.data.objects.new('Plane', me_plane)
ob_lamp = bpy.data.objects.new('Lamp', light_spot)
ob_camera = bpy.data.objects.new('Camera', cam_camera)

# ---- transforms, parenting, visibility, modifiers, constraints
ob_plane.location = (0.0, 0.0, 0.0)
ob_plane.lock_rotations_4d = False
ob_plane.empty_display_type = 'ARROWS'
ob_plane.lineart.crease_threshold = 0.0
ob_lamp.location = (4.076, 1.005, 5.904)
ob_lamp.rotation_euler = (0.6503, 0.05522, 1.866)
ob_lamp.lock_rotations_4d = False
ob_lamp.empty_display_type = 'ARROWS'
ob_lamp.color = (0.0, 0.0, 0.0, 0.0)
ob_lamp.lineart.crease_threshold = 0.0
ob_camera.location = (7.481, -6.508, 5.344)
ob_camera.rotation_euler = (1.109, 0.01082, 0.8149)
ob_camera.lock_rotations_4d = False
ob_camera.empty_display_type = 'ARROWS'
ob_camera.color = (0.0, 0.0, 0.0, 0.0)
ob_camera.display_type = 'WIRE'
ob_camera.lineart.crease_threshold = 0.0

# ---- collection membership
col_collection_1.objects.link(ob_plane)
col_collection_1.objects.link(ob_lamp)
col_collection_1.objects.link(ob_camera)

# ---- scene / render settings (as saved in the file)
scene.camera = ob_camera
scene.frame_start = 1; scene.frame_end = 250; scene.frame_set(1)
scene.render.engine = 'BLENDER_EEVEE_NEXT'
scene.render.image_settings.file_format = 'JPEG'
scene.render.image_settings.color_mode = 'RGB'
scene.render.image_settings.compression = 90
scene.render.resolution_x = 800
scene.render.resolution_y = 600
scene.render.pixel_aspect_x = 100.0
scene.render.pixel_aspect_y = 100.0
scene.render.fps = 25
scene.render.dither_intensity = 0.0
scene.render.use_compositing = False
scene.render.use_sequencer = False
scene.render.bake_margin = 2
scene.render.bake_bias = 0.0
scene.render.use_stamp_time = False
scene.render.use_stamp_date = False
scene.render.use_stamp_frame = False
scene.render.use_stamp_camera = False
scene.render.use_stamp_scene = False
scene.render.use_stamp_filename = False
scene.render.use_stamp_render_time = False
scene.render.stamp_font_size = 0
scene.cycles.use_denoising = False
scene.cycles.samples = 10
scene.cycles.sampling_pattern = 'TABULATED_SOBOL'
scene.cycles.light_sampling_threshold = 0.0
scene.cycles.use_adaptive_sampling = False
scene.cycles.use_light_tree = False
scene.cycles.blur_glossy = 0.0
scene.cycles.volume_bounces = 1
scene.cycles.pixel_filter_type = 'GAUSSIAN'
scene.cycles.sample_clamp_indirect = 0.0
scene.view_settings.view_transform = 'Raw'
bpy.context.view_layer.update()
